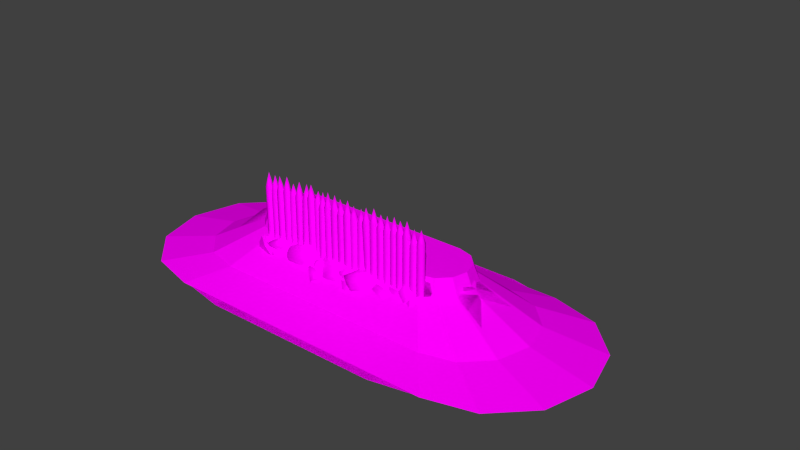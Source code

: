 # Source: germ_wall_2.blend  (saved by Blender 2.72.0; exported with 4.5.12 LTS)
import bpy
from mathutils import Matrix  # noqa: F401  (used for matrix-valued properties, if any)

bpy.ops.wm.read_factory_settings(use_empty=True)
scene = bpy.context.scene
scene.name = 'Scene'

# ---- collections
col_collection_1 = bpy.data.collections.new('Collection 1'); scene.collection.children.link(col_collection_1)

# ---- images (referenced by path relative to the original .blend; pixels are not part of the script)
import os
ASSET_DIR = os.environ.get("B2B_ASSET_DIR", "")  # directory of the original .blend (textures are referenced by path, not embedded)
HERE = os.path.dirname(os.path.abspath(__file__))  # packed textures are extracted next to this script under _unpacked/

def load_image(name, relpath, width, height, colorspace="sRGB"):
    """Load a texture the original file referenced (path relative to the .blend, or extracted next to this script)."""
    p = next((c for c in (os.path.join(HERE, relpath), os.path.join(ASSET_DIR, relpath)) if relpath and os.path.exists(c)), "")
    if p:
        img = bpy.data.images.load(p, check_existing=True)
        img.name = name
    else:  # same state as the original file: an image datablock whose file is absent (Cycles renders it pink)
        img = bpy.data.images.new(name, width, height)
        img.source = "FILE"
        img.filepath = "//" + (relpath or name)
    img.colorspace_settings.name = colorspace
    return img
img_celt_wall_turf_dds_cached_dds = load_image('celt_wall_turf.dds.cached.dds', 'celt_wall_turf.dds.cached.dds', 1024, 1024, 'sRGB')
img_palisade_main_png_cached_dds = load_image('palisade_main.png.cached.dds', 'palisade_main.png.cached.dds', 1024, 1024, 'sRGB')

# ---- materials (node trees are filled in below, after node groups)
mat_14___default = bpy.data.materials.new('_14___Default')
mat_14___default.alpha_threshold = 0.0
mat_14___default.roughness = 0.5
mat_material = bpy.data.materials.new('Material')
mat_material.alpha_threshold = 0.0
mat_material.specular_color = (0.5, 0.5, 0.5)
mat_material.roughness = 0.5

# ---- material node trees
mat_14___default.use_nodes = True; mat_14___default.node_tree.nodes.clear()
_N = mat_14___default.node_tree.nodes; _L = mat_14___default.node_tree.links
n0 = _N.new('ShaderNodeOutputMaterial'); n0.name = 'Material Output'; n0.location = (300, 300)
n1 = _N.new('ShaderNodeBsdfDiffuse'); n1.name = 'Diffuse BSDF'; n1.location = (10, 300)
n2 = _N.new('ShaderNodeTexImage'); n2.name = 'Image Texture'; n2.location = (-180, 300)
n2.width = 140
n2.image = img_celt_wall_turf_dds_cached_dds
_L.new(n1.outputs[0], n0.inputs[0])
_L.new(n2.outputs[0], n1.inputs[0])
n0.is_active_output = True
mat_material.use_nodes = True; mat_material.node_tree.nodes.clear()
_N = mat_material.node_tree.nodes; _L = mat_material.node_tree.links
n0 = _N.new('ShaderNodeOutputMaterial'); n0.name = 'Material Output'; n0.location = (300, 300)
n1 = _N.new('ShaderNodeBsdfDiffuse'); n1.name = 'Diffuse BSDF'; n1.location = (10, 300)
n2 = _N.new('ShaderNodeTexImage'); n2.name = 'Image Texture'; n2.location = (-180, 300)
n2.width = 140
n2.image = img_palisade_main_png_cached_dds
_L.new(n1.outputs[0], n0.inputs[0])
_L.new(n2.outputs[0], n1.inputs[0])
n0.is_active_output = True

# ---- world
world_world = bpy.data.worlds.new('World'); scene.world = world_world
world_world.color = (0.05088, 0.05088, 0.05088)
world_world.use_sun_shadow = False
world_world.sun_shadow_jitter_overblur = 0.0
world_world.cycles.sampling_method = 'MANUAL'
world_world.cycles.sample_map_resolution = 256

# ---- meshes
me_cylinder_002 = bpy.data.meshes.new('Cylinder.002')
me_cylinder_002.from_pydata([(-1.813, 1.277, 0.0), (-1.065, 0.3805, 4.638), (-1.813, -1.277, 0.0), (-1.065, -0.3805, 4.638), (-2.451, -1.106, 0.0), (-1.256, -0.3295, 4.638), (-2.919, -0.6387, 0.0), (-1.395, -0.1902, 4.638), (-3.09, -5.644e-07, 0.0), (-1.446, -2.433e-07, 4.638), (-2.919, 0.6387, 0.0), (-1.395, 0.1902, 4.638), (-2.451, 1.106, 0.0), (-1.256, 0.3295, 4.638), (1.813, 1.277, 0.0), (1.065, 0.3805, 4.638), (2.451, 1.106, 0.0), (1.256, 0.3295, 4.638), (2.919, 0.6387, 0.0), (1.395, 0.1902, 4.638), (3.09, -2.632e-08, 0.0), (1.446, -8.309e-08, 4.638), (2.919, -0.6387, 0.0), (1.395, -0.1902, 4.638), (2.451, -1.106, 0.0), (1.256, -0.3295, 4.638), (1.813, -1.277, 0.0), (1.065, -0.3805, 4.638), (6.535e-08, -0.3805, 4.638), (2.296e-07, -1.277, 0.0), (1.159e-09, 1.277, 0.0), (-2.685e-09, 0.3805, 4.638), (-1.454, 0.8463, 1.018), (-1.454, -0.8463, 1.018), (-1.877, -0.7329, 1.018), (-2.186, -0.4232, 1.018), (-2.3, -4.095e-07, 1.018), (-2.186, 0.4232, 1.018), (-1.877, 0.7329, 1.018), (1.454, 0.8463, 1.018), (1.877, 0.7329, 1.018), (2.186, 0.4232, 1.018), (2.3, -5.302e-08, 1.018), (2.186, -0.4232, 1.018), (1.877, -0.7329, 1.018), (1.454, -0.8463, 1.018), (1.519e-07, -0.8463, 1.018), (5.725e-10, 0.8463, 1.018), (-1.105, 0.428, 3.417), (1.105, 0.428, 3.417), (1.064e-07, -0.428, 3.417), (-1.105, -0.428, 3.417), (-1.319, -0.3707, 3.417), (-1.476, -0.214, 3.417), (-1.533, -2.629e-07, 3.417), (-1.476, 0.214, 3.417), (-1.319, 0.3707, 3.417), (1.319, 0.3707, 3.417), (1.476, 0.214, 3.417), (1.533, -8.263e-08, 3.417), (1.476, -0.214, 3.417), (1.319, -0.3707, 3.417), (1.105, -0.428, 3.417), (2.983e-08, 0.428, 3.417)], [], [(51, 3, 5, 52), (52, 5, 7, 53), (53, 7, 9, 54), (54, 9, 11, 55), (56, 13, 1, 48), (55, 11, 13, 56), (1, 13, 3), (3, 13, 5), (13, 11, 5), (5, 11, 7), (9, 7, 11), (49, 15, 17, 57), (57, 17, 19, 58), (58, 19, 21, 59), (59, 21, 23, 60), (60, 23, 25, 61), (61, 25, 27, 62), (17, 23, 19), (23, 17, 25), (21, 19, 23), (17, 15, 27), (27, 25, 17), (50, 62, 27, 28), (47, 39, 14, 30), (31, 28, 27, 15), (51, 50, 28, 3), (32, 47, 30, 0), (1, 3, 28, 31), (2, 33, 34, 4), (4, 34, 35, 6), (6, 35, 36, 8), (8, 36, 37, 10), (12, 38, 32, 0), (10, 37, 38, 12), (14, 39, 40, 16), (16, 40, 41, 18), (18, 41, 42, 20), (20, 42, 43, 22), (22, 43, 44, 24), (24, 44, 45, 26), (29, 26, 45, 46), (63, 49, 39, 47), (2, 29, 46, 33), (48, 63, 47, 32), (33, 51, 52, 34), (34, 52, 53, 35), (35, 53, 54, 36), (36, 54, 55, 37), (38, 56, 48, 32), (37, 55, 56, 38), (39, 49, 57, 40), (40, 57, 58, 41), (41, 58, 59, 42), (42, 59, 60, 43), (43, 60, 61, 44), (44, 61, 62, 45), (46, 45, 62, 50), (33, 46, 50, 51), (31, 15, 49, 63), (1, 31, 63, 48)])
_uv = me_cylinder_002.uv_layers.new(name='UVMap')
_uv.uv.foreach_set('vector', [0.3133, 0.3482, 0.3143, 0.3629, 0.2834, 0.3798, 0.2785, 0.3672, 0.2785, 0.3672, 0.2834, 0.3798, 0.2607, 0.4257, 0.2531, 0.4189, 0.2531, 0.4189, 0.2607, 0.4257, 0.2524, 0.4884, 0.2437, 0.4894, 0.2437, 0.4894, 0.2524, 0.4884, 0.2607, 0.551, 0.253, 0.5598, 0.2785, 0.6113, 0.2833, 0.5968, 0.3142, 0.6134, 0.3132, 0.63, 0.253, 0.5598, 0.2607, 0.551, 0.2833, 0.5968, 0.2785, 0.6113, 0.3142, 0.6134, 0.2833, 0.5968, 0.3143, 0.3629, 0.3143, 0.3629, 0.2833, 0.5968, 0.2834, 0.3798, 0.2833, 0.5968, 0.2607, 0.551, 0.2834, 0.3798, 0.2834, 0.3798, 0.2607, 0.551, 0.2607, 0.4257, 0.2524, 0.4884, 0.2607, 0.4257, 0.2607, 0.551, 0.6722, 0.6285, 0.6604, 0.6119, 0.6913, 0.595, 0.707, 0.6095, 0.707, 0.6095, 0.6913, 0.595, 0.7139, 0.5491, 0.7324, 0.5578, 0.7324, 0.5578, 0.7139, 0.5491, 0.7222, 0.4864, 0.7418, 0.4873, 0.7418, 0.4873, 0.7222, 0.4864, 0.7139, 0.4238, 0.7325, 0.4169, 0.7325, 0.4169, 0.7139, 0.4238, 0.6913, 0.3781, 0.707, 0.3654, 0.707, 0.3654, 0.6913, 0.3781, 0.6604, 0.3614, 0.6723, 0.3467, 0.6913, 0.595, 0.7139, 0.4238, 0.7139, 0.5491, 0.7139, 0.4238, 0.6913, 0.595, 0.6913, 0.3781, 0.7222, 0.4864, 0.7139, 0.5491, 0.7139, 0.4238, 0.6913, 0.595, 0.6604, 0.6119, 0.6604, 0.3614, 0.6604, 0.3614, 0.6913, 0.3781, 0.6913, 0.595, 0.4928, 0.3474, 0.6723, 0.3467, 0.6604, 0.3614, 0.4873, 0.3621, 0.5034, 0.7688, 0.7395, 0.7678, 0.8024, 0.9103, 0.5079, 0.9115, 0.4873, 0.6127, 0.4873, 0.3621, 0.6604, 0.3614, 0.6604, 0.6119, 0.3133, 0.3482, 0.4928, 0.3474, 0.4873, 0.3621, 0.3143, 0.3629, 0.2673, 0.7698, 0.5034, 0.7688, 0.5079, 0.9115, 0.2135, 0.9128, 0.3142, 0.6134, 0.3143, 0.3629, 0.4873, 0.3621, 0.4873, 0.6127, 0.2135, 0.07167, 0.2674, 0.2126, 0.1986, 0.2502, 0.1098, 0.1285, 0.1098, 0.1285, 0.1986, 0.2502, 0.1483, 0.3524, 0.03383, 0.2827, 0.03383, 0.2827, 0.1483, 0.3524, 0.1299, 0.4918, 0.006008, 0.4931, 0.006008, 0.4931, 0.1299, 0.4918, 0.1483, 0.631, 0.03379, 0.7033, 0.1097, 0.8569, 0.1986, 0.7328, 0.2673, 0.7698, 0.2135, 0.9128, 0.03379, 0.7033, 0.1483, 0.631, 0.1986, 0.7328, 0.1097, 0.8569, 0.8024, 0.9103, 0.7395, 0.7678, 0.8083, 0.7302, 0.9062, 0.8535, 0.9062, 0.8535, 0.8083, 0.7302, 0.8586, 0.628, 0.9821, 0.6992, 0.9821, 0.6992, 0.8586, 0.628, 0.877, 0.4886, 1.01, 0.4888, 1.01, 0.4888, 0.877, 0.4886, 0.8586, 0.3494, 0.9822, 0.2787, 0.9822, 0.2787, 0.8586, 0.3494, 0.8083, 0.2476, 0.9062, 0.1251, 0.9062, 0.1251, 0.8083, 0.2476, 0.7396, 0.2105, 0.8025, 0.06916, 0.508, 0.07041, 0.8025, 0.06916, 0.7396, 0.2105, 0.5035, 0.2116, 0.4927, 0.6293, 0.6722, 0.6285, 0.7395, 0.7678, 0.5034, 0.7688, 0.2135, 0.07167, 0.508, 0.07041, 0.5035, 0.2116, 0.2674, 0.2126, 0.3132, 0.63, 0.4927, 0.6293, 0.5034, 0.7688, 0.2673, 0.7698, 0.2674, 0.2126, 0.3133, 0.3482, 0.2785, 0.3672, 0.1986, 0.2502, 0.1986, 0.2502, 0.2785, 0.3672, 0.2531, 0.4189, 0.1483, 0.3524, 0.1483, 0.3524, 0.2531, 0.4189, 0.2437, 0.4894, 0.1299, 0.4918, 0.1299, 0.4918, 0.2437, 0.4894, 0.253, 0.5598, 0.1483, 0.631, 0.1986, 0.7328, 0.2785, 0.6113, 0.3132, 0.63, 0.2673, 0.7698, 0.1483, 0.631, 0.253, 0.5598, 0.2785, 0.6113, 0.1986, 0.7328, 0.7395, 0.7678, 0.6722, 0.6285, 0.707, 0.6095, 0.8083, 0.7302, 0.8083, 0.7302, 0.707, 0.6095, 0.7324, 0.5578, 0.8586, 0.628, 0.8586, 0.628, 0.7324, 0.5578, 0.7418, 0.4873, 0.877, 0.4886, 0.877, 0.4886, 0.7418, 0.4873, 0.7325, 0.4169, 0.8586, 0.3494, 0.8586, 0.3494, 0.7325, 0.4169, 0.707, 0.3654, 0.8083, 0.2476, 0.8083, 0.2476, 0.707, 0.3654, 0.6723, 0.3467, 0.7396, 0.2105, 0.5035, 0.2116, 0.7396, 0.2105, 0.6723, 0.3467, 0.4928, 0.3474, 0.2674, 0.2126, 0.5035, 0.2116, 0.4928, 0.3474, 0.3133, 0.3482, 0.4873, 0.6127, 0.6604, 0.6119, 0.6722, 0.6285, 0.4927, 0.6293, 0.3142, 0.6134, 0.4873, 0.6127, 0.4927, 0.6293, 0.3132, 0.63])
me_cylinder_002.materials.append(mat_14___default)
me_cylinder_002.use_remesh_preserve_volume = False
me_cylinder_002.use_remesh_preserve_attributes = False
me_cylinder_002.use_mirror_vertex_groups = False
me_cylinder_002.update()
me_wall_turf04mesh_003 = bpy.data.meshes.new('wall_turf04Mesh.003')
me_wall_turf04mesh_003.from_pydata([(-10.0, 6.402, 5.757), (-12.23, 5.959, 5.757), (-14.12, 4.698, 5.757), (-15.31, 2.679, 0.496), (-10.0, 11.33, 2.006), (-14.12, 10.52, 2.006), (-17.6, 8.186, 2.006), (-18.89, 6.286, 0.496), (-10.0, 14.63, 0.596), (-15.38, 13.56, 0.596), (-19.93, 10.52, 0.596), (-21.27, 8.636, 0.496), (-10.0, 15.79, 0.496), (-15.82, 14.63, 0.496), (-20.75, 11.33, 0.496), (15.12, 2.377, 0.496), (14.12, 4.698, 5.757), (12.24, 5.959, 5.757), (10.01, 6.402, 5.757), (18.6, 5.764, 0.496), (17.61, 8.186, 2.006), (14.12, 10.52, 2.006), (10.01, 11.33, 2.006), (20.93, 8.18, 0.496), (19.94, 10.52, 0.596), (15.38, 13.56, 0.596), (10.01, 14.63, 0.596), (20.76, 11.33, 0.496), (15.83, 14.63, 0.496), (10.01, 15.79, 0.496), (-10.0, -0.3104, 0.0), (10.0, -0.4157, 0.0), (-10.0, 0.6291, 6.93), (10.0, 0.6291, 6.93), (-10.0, 1.874, 5.757), (-12.23, 2.317, 5.757), (-14.12, 3.578, 5.757), (-15.31, 5.597, 0.496), (-10.0, -3.058, 2.006), (-14.12, -2.239, 2.006), (-17.6, 0.09075, 2.006), (-18.89, 1.991, 0.496), (-10.0, -6.353, 0.596), (-15.38, -5.284, 0.596), (-19.93, -2.239, 0.596), (-21.27, -0.3595, 0.496), (-10.0, -7.51, 0.496), (-15.82, -6.353, 0.496), (-20.75, -3.058, 0.496), (15.12, 5.899, 0.496), (14.12, 3.578, 5.757), (12.24, 2.317, 5.757), (10.01, 1.874, 5.757), (18.6, 2.512, 0.496), (17.61, 0.09075, 2.006), (14.12, -2.239, 2.006), (10.01, -3.058, 2.006), (20.93, 0.09619, 0.496), (19.94, -2.239, 0.596), (15.38, -5.284, 0.596), (10.01, -6.353, 0.596), (20.76, -3.058, 0.496), (15.83, -6.353, 0.496), (10.01, -7.51, 0.496), (-10.0, 8.587, -1.224e-07), (10.0, 8.692, -1.235e-07), (-10.0, 6.489, 5.597), (10.0, 6.489, 5.597), (-19.67, 4.138, 0.496), (-22.05, 4.138, 0.496), (-14.12, 4.138, 5.757), (-12.23, 4.138, 5.757)], [], [(32, 0, 1), (32, 1, 2), (32, 2, 3), (5, 1, 0), (0, 4, 5), (6, 2, 1), (1, 5, 6), (7, 3, 2), (2, 6, 7), (9, 5, 4), (4, 8, 9), (10, 6, 5), (5, 9, 10), (7, 6, 10), (10, 11, 7), (13, 9, 8), (8, 12, 13), (14, 10, 9), (9, 13, 14), (10, 14, 11), (33, 15, 16), (33, 16, 17), (33, 17, 18), (20, 16, 15), (15, 19, 20), (21, 17, 16), (16, 20, 21), (22, 18, 17), (17, 21, 22), (24, 20, 19), (19, 23, 24), (25, 21, 20), (20, 24, 25), (26, 22, 21), (21, 25, 26), (23, 27, 24), (28, 25, 24), (24, 27, 28), (29, 26, 25), (25, 28, 29), (33, 18, 0), (0, 32, 33), (18, 22, 4), (4, 0, 18), (22, 26, 8), (8, 4, 22), (26, 29, 12), (12, 8, 26), (30, 32, 3), (15, 33, 31), (66, 35, 34), (66, 36, 35), (66, 37, 36), (39, 34, 35), (34, 39, 38), (40, 35, 36), (35, 40, 39), (41, 36, 37), (36, 41, 40), (43, 38, 39), (38, 43, 42), (44, 39, 40), (39, 44, 43), (41, 44, 40), (44, 41, 45), (47, 42, 43), (42, 47, 46), (48, 43, 44), (43, 48, 47), (44, 45, 48), (67, 50, 49), (67, 51, 50), (67, 52, 51), (54, 49, 50), (49, 54, 53), (55, 50, 51), (50, 55, 54), (56, 51, 52), (51, 56, 55), (58, 53, 54), (53, 58, 57), (59, 54, 55), (54, 59, 58), (60, 55, 56), (55, 60, 59), (57, 58, 61), (62, 58, 59), (58, 62, 61), (63, 59, 60), (59, 63, 62), (67, 34, 52), (34, 67, 66), (52, 38, 56), (38, 52, 34), (56, 42, 60), (42, 56, 38), (60, 46, 63), (46, 60, 42), (64, 37, 66), (49, 65, 67), (69, 45, 41, 68), (11, 69, 68, 7), (70, 68, 41, 36), (68, 70, 2, 7), (70, 71, 1, 2), (71, 70, 36, 35)])
me_wall_turf04mesh_003.polygons.foreach_set('use_smooth', [True] * 106)
_uv = me_wall_turf04mesh_003.uv_layers.new(name='wall_turf04-lib-UV0')
_uv.uv.foreach_set('vector', [0.2644, 0.1893, 0.2723, 0.4632, 0.2273, 0.4536, 0.2644, 0.1893, 0.2273, 0.4536, 0.1903, 0.412, 0.2644, 0.1893, 0.1903, 0.412, 0.07665, 0.3006, 0.1753, 0.729, 0.2273, 0.4536, 0.2723, 0.4632, 0.2723, 0.4632, 0.269, 0.7657, 0.1753, 0.729, 0.09255, 0.6224, 0.1903, 0.412, 0.2273, 0.4536, 0.2273, 0.4536, 0.1753, 0.729, 0.09255, 0.6224, 0.04076, 0.5373, 0.07665, 0.3006, 0.1903, 0.412, 0.1903, 0.412, 0.09255, 0.6224, 0.04076, 0.5373, 0.1457, 0.8914, 0.1753, 0.729, 0.269, 0.7657, 0.269, 0.7657, 0.2699, 0.9411, 0.1457, 0.8914, 0.03764, 0.7509, 0.09255, 0.6224, 0.1753, 0.729, 0.1753, 0.729, 0.1457, 0.8914, 0.03764, 0.7509, 0.04076, 0.5373, 0.09255, 0.6224, 0.03764, 0.7509, 0.03764, 0.7509, 0.000241, 0.6672, 0.04076, 0.5373, 0.1327, 0.96, 0.1457, 0.8914, 0.2699, 0.9411, 0.2699, 0.9411, 0.2707, 0.9984, 0.1327, 0.96, 0.01403, 0.7984, 0.03764, 0.7509, 0.1457, 0.8914, 0.1457, 0.8914, 0.1327, 0.96, 0.01403, 0.7984, 0.03764, 0.7509, 0.01403, 0.7984, 0.000241, 0.6672, 0.7246, 0.185, 0.9129, 0.2736, 0.8054, 0.4055, 0.7246, 0.185, 0.8054, 0.4055, 0.7683, 0.4522, 0.7246, 0.185, 0.7683, 0.4522, 0.7216, 0.4677, 0.9074, 0.6099, 0.8054, 0.4055, 0.9129, 0.2736, 0.9129, 0.2736, 0.9611, 0.5065, 0.9074, 0.6099, 0.821, 0.7276, 0.7683, 0.4522, 0.8054, 0.4055, 0.8054, 0.4055, 0.9074, 0.6099, 0.821, 0.7276, 0.7241, 0.7653, 0.7216, 0.4677, 0.7683, 0.4522, 0.7683, 0.4522, 0.821, 0.7276, 0.7241, 0.7653, 0.9615, 0.7566, 0.9074, 0.6099, 0.9611, 0.5065, 0.9611, 0.5065, 0.9976, 0.6582, 0.9615, 0.7566, 0.8507, 0.8857, 0.821, 0.7276, 0.9074, 0.6099, 0.9074, 0.6099, 0.9615, 0.7566, 0.8507, 0.8857, 0.7262, 0.9364, 0.7241, 0.7653, 0.821, 0.7276, 0.821, 0.7276, 0.8507, 0.8857, 0.7262, 0.9364, 0.9976, 0.6582, 0.9845, 0.8161, 0.9615, 0.7566, 0.8604, 0.9464, 0.8507, 0.8857, 0.9615, 0.7566, 0.9615, 0.7566, 0.9845, 0.8161, 0.8604, 0.9464, 0.7295, 0.9984, 0.7262, 0.9364, 0.8507, 0.8857, 0.8507, 0.8857, 0.8604, 0.9464, 0.7295, 0.9984, 0.7246, 0.185, 0.7216, 0.4677, 0.2723, 0.4632, 0.2723, 0.4632, 0.2644, 0.1893, 0.7246, 0.185, 0.7216, 0.4677, 0.7241, 0.7653, 0.269, 0.7657, 0.269, 0.7657, 0.2723, 0.4632, 0.7216, 0.4677, 0.7241, 0.7653, 0.7262, 0.9364, 0.2699, 0.9411, 0.2699, 0.9411, 0.269, 0.7657, 0.7241, 0.7653, 0.7262, 0.9364, 0.7295, 0.9984, 0.2707, 0.9984, 0.2707, 0.9984, 0.2699, 0.9411, 0.7262, 0.9364, 0.1247, 0.02125, 0.2644, 0.1893, 0.07665, 0.3006, 0.9129, 0.2736, 0.7246, 0.185, 0.858, 0.002191, 0.2644, 0.1893, 0.2273, 0.4536, 0.2723, 0.4632, 0.2644, 0.1893, 0.1903, 0.412, 0.2273, 0.4536, 0.2644, 0.1893, 0.07665, 0.3006, 0.1903, 0.412, 0.1753, 0.729, 0.2723, 0.4632, 0.2273, 0.4536, 0.2723, 0.4632, 0.1753, 0.729, 0.269, 0.7657, 0.09255, 0.6224, 0.2273, 0.4536, 0.1903, 0.412, 0.2273, 0.4536, 0.09255, 0.6224, 0.1753, 0.729, 0.04076, 0.5373, 0.1903, 0.412, 0.07665, 0.3006, 0.1903, 0.412, 0.04076, 0.5373, 0.09255, 0.6224, 0.1457, 0.8914, 0.269, 0.7657, 0.1753, 0.729, 0.269, 0.7657, 0.1457, 0.8914, 0.2699, 0.9411, 0.03764, 0.7509, 0.1753, 0.729, 0.09255, 0.6224, 0.1753, 0.729, 0.03764, 0.7509, 0.1457, 0.8914, 0.04076, 0.5373, 0.03764, 0.7509, 0.09255, 0.6224, 0.03764, 0.7509, 0.04076, 0.5373, 0.000241, 0.6672, 0.1327, 0.96, 0.2699, 0.9411, 0.1457, 0.8914, 0.2699, 0.9411, 0.1327, 0.96, 0.2707, 0.9984, 0.01403, 0.7984, 0.1457, 0.8914, 0.03764, 0.7509, 0.1457, 0.8914, 0.01403, 0.7984, 0.1327, 0.96, 0.03764, 0.7509, 0.000241, 0.6672, 0.01403, 0.7984, 0.7246, 0.185, 0.8054, 0.4055, 0.9129, 0.2736, 0.7246, 0.185, 0.7683, 0.4522, 0.8054, 0.4055, 0.7246, 0.185, 0.7216, 0.4677, 0.7683, 0.4522, 0.9074, 0.6099, 0.9129, 0.2736, 0.8054, 0.4055, 0.9129, 0.2736, 0.9074, 0.6099, 0.9611, 0.5065, 0.821, 0.7276, 0.8054, 0.4055, 0.7683, 0.4522, 0.8054, 0.4055, 0.821, 0.7276, 0.9074, 0.6099, 0.7241, 0.7653, 0.7683, 0.4522, 0.7216, 0.4677, 0.7683, 0.4522, 0.7241, 0.7653, 0.821, 0.7276, 0.9615, 0.7566, 0.9611, 0.5065, 0.9074, 0.6099, 0.9611, 0.5065, 0.9615, 0.7566, 0.9976, 0.6582, 0.8507, 0.8857, 0.9074, 0.6099, 0.821, 0.7276, 0.9074, 0.6099, 0.8507, 0.8857, 0.9615, 0.7566, 0.7262, 0.9364, 0.821, 0.7276, 0.7241, 0.7653, 0.821, 0.7276, 0.7262, 0.9364, 0.8507, 0.8857, 0.9976, 0.6582, 0.9615, 0.7566, 0.9845, 0.8161, 0.8604, 0.9464, 0.9615, 0.7566, 0.8507, 0.8857, 0.9615, 0.7566, 0.8604, 0.9464, 0.9845, 0.8161, 0.7295, 0.9984, 0.8507, 0.8857, 0.7262, 0.9364, 0.8507, 0.8857, 0.7295, 0.9984, 0.8604, 0.9464, 0.7246, 0.185, 0.2723, 0.4632, 0.7216, 0.4677, 0.2723, 0.4632, 0.7246, 0.185, 0.2644, 0.1893, 0.7216, 0.4677, 0.269, 0.7657, 0.7241, 0.7653, 0.269, 0.7657, 0.7216, 0.4677, 0.2723, 0.4632, 0.7241, 0.7653, 0.2699, 0.9411, 0.7262, 0.9364, 0.2699, 0.9411, 0.7241, 0.7653, 0.269, 0.7657, 0.7262, 0.9364, 0.2707, 0.9984, 0.7295, 0.9984, 0.2707, 0.9984, 0.7262, 0.9364, 0.2699, 0.9411, 0.1247, 0.02125, 0.07665, 0.3006, 0.2644, 0.1893, 0.9129, 0.2736, 0.858, 0.002191, 0.7246, 0.185, 0.02038, 0.2686, 0.04076, 0.5373, 0.0002227, 0.6672, 0.0001205, 0.3336, 0.04086, 0.5372, 0.02038, 0.2686, 0.0001205, 0.3336, 0.000241, 0.6672, 0.0, 0.0, 0.0, 0.0, 0.1903, 0.412, 0.0, 0.0, 0.01943, 0.2699, 0.1238, 0.2755, 0.1904, 0.4122, 0.04079, 0.5374, 0.0, 0.0, 0.0, 0.0, 0.1903, 0.412, 0.0, 0.0, 0.0, 0.0, 0.0, 0.0, 0.2273, 0.4536, 0.0, 0.0])
me_wall_turf04mesh_003.materials.append(mat_14___default)
me_wall_turf04mesh_003.use_remesh_preserve_volume = False
me_wall_turf04mesh_003.use_remesh_preserve_attributes = False
me_wall_turf04mesh_003.use_mirror_vertex_groups = False
me_wall_turf04mesh_003.update()
me_wall_turf04mesh_002 = bpy.data.meshes.new('wall_turf04Mesh.002')
me_wall_turf04mesh_002.from_pydata([(-10.0, 6.402, 5.757), (-12.23, 5.959, 5.757), (-14.12, 4.698, 5.757), (-15.31, 2.679, 0.496), (-10.0, 11.33, 2.006), (-14.12, 10.52, 2.006), (-17.6, 8.186, 2.006), (-18.89, 6.286, 0.496), (-10.0, 14.63, 0.596), (-15.38, 13.56, 0.596), (-19.93, 10.52, 0.596), (-21.27, 8.636, 0.496), (-10.0, 15.79, 0.496), (-15.82, 14.63, 0.496), (-20.75, 11.33, 0.496), (15.12, 2.377, 0.496), (14.12, 4.698, 5.757), (12.24, 5.959, 5.757), (10.01, 6.402, 5.757), (18.6, 5.764, 0.496), (17.61, 8.186, 2.006), (14.12, 10.52, 2.006), (10.01, 11.33, 2.006), (20.93, 8.18, 0.496), (19.94, 10.52, 0.596), (15.38, 13.56, 0.596), (10.01, 14.63, 0.596), (20.76, 11.33, 0.496), (15.83, 14.63, 0.496), (10.01, 15.79, 0.496), (-10.0, -0.3104, 0.0), (10.0, -0.4157, 0.0), (-10.0, 0.6291, 6.93), (10.0, 0.6291, 6.93), (-10.0, 1.874, 5.757), (-12.23, 2.317, 5.757), (-14.12, 3.578, 5.757), (-15.31, 5.597, 0.496), (-10.0, -3.058, 2.006), (-14.12, -2.239, 2.006), (-17.6, 0.09075, 2.006), (-18.89, 1.991, 0.496), (-10.0, -6.353, 0.596), (-15.38, -5.284, 0.596), (-19.93, -2.239, 0.596), (-21.27, -0.3595, 0.496), (-10.0, -7.51, 0.496), (-15.82, -6.353, 0.496), (-20.75, -3.058, 0.496), (15.12, 5.899, 0.496), (14.12, 3.578, 5.757), (12.24, 2.317, 5.757), (10.01, 1.874, 5.757), (18.6, 2.512, 0.496), (17.61, 0.09075, 2.006), (14.12, -2.239, 2.006), (10.01, -3.058, 2.006), (20.93, 0.09619, 0.496), (19.94, -2.239, 0.596), (15.38, -5.284, 0.596), (10.01, -6.353, 0.596), (20.76, -3.058, 0.496), (15.83, -6.353, 0.496), (10.01, -7.51, 0.496), (-10.0, 8.587, -1.224e-07), (10.0, 8.692, -1.235e-07), (-10.0, 7.647, 6.93), (10.0, 7.647, 6.93)], [], [(32, 0, 1), (32, 1, 2), (32, 2, 3), (5, 1, 0), (0, 4, 5), (6, 2, 1), (1, 5, 6), (7, 3, 2), (2, 6, 7), (9, 5, 4), (4, 8, 9), (10, 6, 5), (5, 9, 10), (7, 6, 10), (10, 11, 7), (13, 9, 8), (8, 12, 13), (14, 10, 9), (9, 13, 14), (10, 14, 11), (33, 15, 16), (33, 16, 17), (33, 17, 18), (20, 16, 15), (15, 19, 20), (21, 17, 16), (16, 20, 21), (22, 18, 17), (17, 21, 22), (24, 20, 19), (19, 23, 24), (25, 21, 20), (20, 24, 25), (26, 22, 21), (21, 25, 26), (23, 27, 24), (28, 25, 24), (24, 27, 28), (29, 26, 25), (25, 28, 29), (33, 18, 0), (0, 32, 33), (18, 22, 4), (4, 0, 18), (22, 26, 8), (8, 4, 22), (26, 29, 12), (12, 8, 26), (30, 32, 3), (15, 33, 31), (66, 35, 34), (66, 36, 35), (66, 37, 36), (39, 34, 35), (34, 39, 38), (40, 35, 36), (35, 40, 39), (41, 36, 37), (36, 41, 40), (43, 38, 39), (38, 43, 42), (44, 39, 40), (39, 44, 43), (41, 44, 40), (44, 41, 45), (47, 42, 43), (42, 47, 46), (48, 43, 44), (43, 48, 47), (44, 45, 48), (67, 50, 49), (67, 51, 50), (67, 52, 51), (54, 49, 50), (49, 54, 53), (55, 50, 51), (50, 55, 54), (56, 51, 52), (51, 56, 55), (58, 53, 54), (53, 58, 57), (59, 54, 55), (54, 59, 58), (60, 55, 56), (55, 60, 59), (57, 58, 61), (62, 58, 59), (58, 62, 61), (63, 59, 60), (59, 63, 62), (67, 34, 52), (34, 67, 66), (52, 38, 56), (38, 52, 34), (56, 42, 60), (42, 56, 38), (60, 46, 63), (46, 60, 42), (64, 37, 66), (49, 65, 67)])
me_wall_turf04mesh_002.polygons.foreach_set('use_smooth', [True] * 100)
_uv = me_wall_turf04mesh_002.uv_layers.new(name='wall_turf04-lib-UV0')
_uv.uv.foreach_set('vector', [0.2644, 0.1893, 0.2723, 0.4632, 0.2273, 0.4536, 0.2644, 0.1893, 0.2273, 0.4536, 0.1903, 0.412, 0.2644, 0.1893, 0.1903, 0.412, 0.07665, 0.3006, 0.1753, 0.729, 0.2273, 0.4536, 0.2723, 0.4632, 0.2723, 0.4632, 0.269, 0.7657, 0.1753, 0.729, 0.09255, 0.6224, 0.1903, 0.412, 0.2273, 0.4536, 0.2273, 0.4536, 0.1753, 0.729, 0.09255, 0.6224, 0.04076, 0.5373, 0.07665, 0.3006, 0.1903, 0.412, 0.1903, 0.412, 0.09255, 0.6224, 0.04076, 0.5373, 0.1457, 0.8914, 0.1753, 0.729, 0.269, 0.7657, 0.269, 0.7657, 0.2699, 0.9411, 0.1457, 0.8914, 0.03764, 0.7509, 0.09255, 0.6224, 0.1753, 0.729, 0.1753, 0.729, 0.1457, 0.8914, 0.03764, 0.7509, 0.04076, 0.5373, 0.09255, 0.6224, 0.03764, 0.7509, 0.03764, 0.7509, 0.000241, 0.6672, 0.04076, 0.5373, 0.1327, 0.96, 0.1457, 0.8914, 0.2699, 0.9411, 0.2699, 0.9411, 0.2707, 0.9984, 0.1327, 0.96, 0.01403, 0.7984, 0.03764, 0.7509, 0.1457, 0.8914, 0.1457, 0.8914, 0.1327, 0.96, 0.01403, 0.7984, 0.03764, 0.7509, 0.01403, 0.7984, 0.000241, 0.6672, 0.7246, 0.185, 0.9129, 0.2736, 0.8054, 0.4055, 0.7246, 0.185, 0.8054, 0.4055, 0.7683, 0.4522, 0.7246, 0.185, 0.7683, 0.4522, 0.7216, 0.4677, 0.9074, 0.6099, 0.8054, 0.4055, 0.9129, 0.2736, 0.9129, 0.2736, 0.9611, 0.5065, 0.9074, 0.6099, 0.821, 0.7276, 0.7683, 0.4522, 0.8054, 0.4055, 0.8054, 0.4055, 0.9074, 0.6099, 0.821, 0.7276, 0.7241, 0.7653, 0.7216, 0.4677, 0.7683, 0.4522, 0.7683, 0.4522, 0.821, 0.7276, 0.7241, 0.7653, 0.9615, 0.7566, 0.9074, 0.6099, 0.9611, 0.5065, 0.9611, 0.5065, 0.9976, 0.6582, 0.9615, 0.7566, 0.8507, 0.8857, 0.821, 0.7276, 0.9074, 0.6099, 0.9074, 0.6099, 0.9615, 0.7566, 0.8507, 0.8857, 0.7262, 0.9364, 0.7241, 0.7653, 0.821, 0.7276, 0.821, 0.7276, 0.8507, 0.8857, 0.7262, 0.9364, 0.9976, 0.6582, 0.9845, 0.8161, 0.9615, 0.7566, 0.8604, 0.9464, 0.8507, 0.8857, 0.9615, 0.7566, 0.9615, 0.7566, 0.9845, 0.8161, 0.8604, 0.9464, 0.7295, 0.9984, 0.7262, 0.9364, 0.8507, 0.8857, 0.8507, 0.8857, 0.8604, 0.9464, 0.7295, 0.9984, 0.7246, 0.185, 0.7216, 0.4677, 0.2723, 0.4632, 0.2723, 0.4632, 0.2644, 0.1893, 0.7246, 0.185, 0.7216, 0.4677, 0.7241, 0.7653, 0.269, 0.7657, 0.269, 0.7657, 0.2723, 0.4632, 0.7216, 0.4677, 0.7241, 0.7653, 0.7262, 0.9364, 0.2699, 0.9411, 0.2699, 0.9411, 0.269, 0.7657, 0.7241, 0.7653, 0.7262, 0.9364, 0.7295, 0.9984, 0.2707, 0.9984, 0.2707, 0.9984, 0.2699, 0.9411, 0.7262, 0.9364, 0.1247, 0.02125, 0.2644, 0.1893, 0.07665, 0.3006, 0.9129, 0.2736, 0.7246, 0.185, 0.858, 0.002191, 0.2644, 0.1893, 0.2273, 0.4536, 0.2723, 0.4632, 0.2644, 0.1893, 0.1903, 0.412, 0.2273, 0.4536, 0.2644, 0.1893, 0.07665, 0.3006, 0.1903, 0.412, 0.1753, 0.729, 0.2723, 0.4632, 0.2273, 0.4536, 0.2723, 0.4632, 0.1753, 0.729, 0.269, 0.7657, 0.09255, 0.6224, 0.2273, 0.4536, 0.1903, 0.412, 0.2273, 0.4536, 0.09255, 0.6224, 0.1753, 0.729, 0.04076, 0.5373, 0.1903, 0.412, 0.07665, 0.3006, 0.1903, 0.412, 0.04076, 0.5373, 0.09255, 0.6224, 0.1457, 0.8914, 0.269, 0.7657, 0.1753, 0.729, 0.269, 0.7657, 0.1457, 0.8914, 0.2699, 0.9411, 0.03764, 0.7509, 0.1753, 0.729, 0.09255, 0.6224, 0.1753, 0.729, 0.03764, 0.7509, 0.1457, 0.8914, 0.04076, 0.5373, 0.03764, 0.7509, 0.09255, 0.6224, 0.03764, 0.7509, 0.04076, 0.5373, 0.000241, 0.6672, 0.1327, 0.96, 0.2699, 0.9411, 0.1457, 0.8914, 0.2699, 0.9411, 0.1327, 0.96, 0.2707, 0.9984, 0.01403, 0.7984, 0.1457, 0.8914, 0.03764, 0.7509, 0.1457, 0.8914, 0.01403, 0.7984, 0.1327, 0.96, 0.03764, 0.7509, 0.000241, 0.6672, 0.01403, 0.7984, 0.7246, 0.185, 0.8054, 0.4055, 0.9129, 0.2736, 0.7246, 0.185, 0.7683, 0.4522, 0.8054, 0.4055, 0.7246, 0.185, 0.7216, 0.4677, 0.7683, 0.4522, 0.9074, 0.6099, 0.9129, 0.2736, 0.8054, 0.4055, 0.9129, 0.2736, 0.9074, 0.6099, 0.9611, 0.5065, 0.821, 0.7276, 0.8054, 0.4055, 0.7683, 0.4522, 0.8054, 0.4055, 0.821, 0.7276, 0.9074, 0.6099, 0.7241, 0.7653, 0.7683, 0.4522, 0.7216, 0.4677, 0.7683, 0.4522, 0.7241, 0.7653, 0.821, 0.7276, 0.9615, 0.7566, 0.9611, 0.5065, 0.9074, 0.6099, 0.9611, 0.5065, 0.9615, 0.7566, 0.9976, 0.6582, 0.8507, 0.8857, 0.9074, 0.6099, 0.821, 0.7276, 0.9074, 0.6099, 0.8507, 0.8857, 0.9615, 0.7566, 0.7262, 0.9364, 0.821, 0.7276, 0.7241, 0.7653, 0.821, 0.7276, 0.7262, 0.9364, 0.8507, 0.8857, 0.9976, 0.6582, 0.9615, 0.7566, 0.9845, 0.8161, 0.8604, 0.9464, 0.9615, 0.7566, 0.8507, 0.8857, 0.9615, 0.7566, 0.8604, 0.9464, 0.9845, 0.8161, 0.7295, 0.9984, 0.8507, 0.8857, 0.7262, 0.9364, 0.8507, 0.8857, 0.7295, 0.9984, 0.8604, 0.9464, 0.7246, 0.185, 0.2723, 0.4632, 0.7216, 0.4677, 0.2723, 0.4632, 0.7246, 0.185, 0.2644, 0.1893, 0.7216, 0.4677, 0.269, 0.7657, 0.7241, 0.7653, 0.269, 0.7657, 0.7216, 0.4677, 0.2723, 0.4632, 0.7241, 0.7653, 0.2699, 0.9411, 0.7262, 0.9364, 0.2699, 0.9411, 0.7241, 0.7653, 0.269, 0.7657, 0.7262, 0.9364, 0.2707, 0.9984, 0.7295, 0.9984, 0.2707, 0.9984, 0.7262, 0.9364, 0.2699, 0.9411, 0.1247, 0.02125, 0.07665, 0.3006, 0.2644, 0.1893, 0.9129, 0.2736, 0.858, 0.002191, 0.7246, 0.185])
me_wall_turf04mesh_002.materials.append(mat_14___default)
me_wall_turf04mesh_002.use_remesh_preserve_volume = False
me_wall_turf04mesh_002.use_remesh_preserve_attributes = False
me_wall_turf04mesh_002.use_mirror_vertex_groups = False
me_wall_turf04mesh_002.update()
me_straight = bpy.data.meshes.new('Straight')
me_straight.from_pydata([(4.567, -0.9629, 0.1719), (6.046, -0.9069, 0.1252), (6.816, -0.0106, 0.1076), (6.058, -0.4168, 1.358), (4.54, -0.4168, 1.358), (4.02, 0.1374, 1.014), (6.117, 0.6924, 0.9026), (5.779, 0.5703, -0.3888), (4.533, 0.8488, -0.6896), (3.781, -0.0106, 0.1076), (4.916, -0.3896, -0.6308), (6.072, -0.3394, -0.4483), (6.521, -0.4478, 0.782), (6.361, -0.3795, 1.539), (5.645, -0.03815, 2.03), (5.678, -0.8871, 1.668), (5.978, -0.7685, 0.8599), (5.507, -0.2196, 0.3437), (5.284, 0.3203, 1.66), (5.547, 0.6637, 1.315), (5.879, 0.4829, 0.3829), (6.311, -0.3999, 0.1649), (6.584, 0.07999, 0.7206), (6.271, 0.3031, 1.624), (2.011, -1.041, 1.593), (2.993, -0.4767, 1.491), (3.479, 0.4578, 0.621), (2.469, 0.7343, 1.389), (1.771, -0.1443, 1.64), (1.071, -0.18, 0.5433), (2.955, 0.4824, -0.1367), (2.724, -0.2321, -0.4408), (1.536, -1.036, -0.0977), (1.104, -1.149, 1.307), (2.147, -1.47, 0.9505), (3.318, -0.7313, 0.5626), (1.96, -0.8298, 0.2068), (2.223, 0.2631, 0.09565), (1.518, 1.423, 0.1253), (1.969, 0.7715, 1.211), (1.679, -0.4423, 0.9967), (0.4298, -0.7016, 0.7846), (0.6248, 1.246, 0.03391), (0.4209, 0.6975, -0.5187), (0.3144, -0.7554, -0.3668), (1.305, -1.483, 0.4292), (1.586, -0.849, -0.4763), (1.662, 0.5617, -0.6886), (-3.1, 1.034, 0.3341), (-2.796, 1.062, -0.457), (-0.9229, -0.5604, -0.4031), (-2.002, -0.6624, 0.06769), (-2.162, -0.2729, 0.8982), (-0.05308, -0.928, 1.341), (-0.2903, -1.422, 0.6952), (0.8132, -0.8067, 0.2922), (1.22, 0.2221, 1.543), (-2.045, 0.1226, 1.732), (-2.053, 0.9796, 0.4486), (-1.156, 0.6906, -0.6495), (2.958, 0.2694, 0.4934), (2.869, 1.045, 0.1984), (2.279, 1.193, -0.3322), (1.117, 0.2752, 0.6541), (1.673, -0.3575, 0.4863), (1.892, -0.1702, -0.1934), (1.584, 0.162, -0.06161), (2.622, 0.8051, -0.3452), (2.858, 0.3495, -0.2713), (2.635, -0.04428, 0.2065), (3.543, 0.893, 0.09783), (3.307, 1.349, 0.02395), (-2.602, -1.23, 0.9051), (-4.2, -1.216, 0.8978), (-5.06, -0.2737, 0.9021), (-4.18, -0.6644, -0.4233), (-2.543, -0.6172, -0.3629), (-2.014, -0.009722, 0.03887), (-4.297, 0.5216, 0.08521), (-3.98, 0.3757, 1.489), (-2.656, 0.7092, 1.868), (-1.787, -0.1793, 1.023), (-3.028, -0.6375, 1.767), (-4.268, -0.6158, 1.525), (-5.302, -0.03163, 0.709), (-5.194, 0.2995, -0.2087), (-4.838, 0.9297, -0.5094), (-4.332, 0.1333, -0.1606), (-4.45, -0.1595, 0.7949), (-4.496, 0.154, 1.248), (-4.206, 0.8916, 0.04559), (-5.001, 1.211, 0.2806), (-5.173, 1.222, 1.133), (-5.075, 0.3443, 1.402), (-5.532, 0.6189, 0.6362), (-5.322, 0.8049, -0.08757), (0.4897, 0.395, 1.61), (0.4749, 0.9875, 1.269), (0.06346, 1.048, 0.7554), (-1.021, 0.4416, 1.518), (-0.5696, -0.0983, 1.526), (-0.3071, -0.03351, 0.9852), (-0.562, 0.2555, 1.014), (0.3316, 0.7288, 0.833), (0.5004, 0.3662, 0.9755), (0.2523, 0.1092, 1.379), (1.029, 0.844, 1.288), (0.8599, 1.207, 1.145), (0.7941, -0.7248, 1.229), (1.432, -0.2832, 1.243), (1.653, 0.5622, 0.9171), (1.216, 0.4031, 1.715), (0.6114, -0.1905, 1.519), (0.03602, 0.03311, 0.8793), (1.227, 0.745, 0.4919), (1.062, 0.3633, 0.1274), (0.3137, -0.3045, 0.2142), (0.1571, -0.7735, 1.091), (0.8368, -0.8154, 0.703), (1.571, -0.1772, 0.5721), (-5.921, 0.08651, 0.647), (-4.947, 0.08411, 0.5269), (-4.453, -0.4213, 0.1882), (-5.059, 0.1839, -0.3396), (-6.056, 0.1378, -0.2067), (-6.374, -0.3091, -0.1365), (-4.995, -0.6042, -0.4302), (-5.097, -0.9471, 0.3833), (-5.892, -1.242, 0.5787), (-6.446, -0.5134, 0.4541), (-5.627, -0.4887, 0.9), (-4.886, -0.4258, 0.6777), (-6.725, -0.3748, 0.951), (-6.083, -1.225, 1.297), (-4.999, -0.9851, 1.107), (-4.964, -0.04612, 1.472), (-5.632, 0.7187, 1.608), (-6.415, 0.6083, 0.8736), (-5.393, 0.165, 0.3109), (-5.09, -0.5391, 0.4914), (0.3956, 1.284, 0.8327), (-0.3856, 1.127, 0.9342), (-1.126, 0.7412, -0.02735), (-0.5251, -0.1441, 0.2322), (0.4061, 0.1882, 0.5698), (0.9988, 1.015, 0.4165), (0.6335, 1.326, -0.6281), (-0.5089, 1.323, -0.6545), (-2.311, -0.9319, 0.7956), (-1.241, -1.295, 0.9617), (-0.9075, -1.399, 0.415), (-1.175, -0.5924, -0.1644), (-1.937, 0.1224, -0.1547), (-3.038, -0.4225, 0.3186), (-2.467, -1.404, -0.2579), (-1.562, -1.628, 0.05613), (7.125, -0.759, -2.924), (-7.134, -0.759, -2.924), (-7.134, 0.7226, -2.924), (7.125, 0.7226, -2.924), (7.125, -0.6831, 0.416), (-7.134, -0.6831, 0.416), (-7.134, 0.6467, 0.416), (7.125, 0.6467, 0.416), (-1.481, -0.4959, 1.037), (-1.389, -0.4056, 0.481), (-1.608, -0.941, 0.0212), (-2.255, -0.7562, 0.3834), (-2.124, -0.5754, 0.9471), (-1.714, -0.713, 1.359), (-1.582, -1.043, 1.235), (-1.486, -1.067, 0.5789), (4.779, 0.7416, 0.7076), (5.405, 0.9036, 0.8542), (5.592, 0.6388, 1.045), (5.423, 0.1373, 0.7694), (4.976, -0.02571, 0.3942), (4.347, 0.3751, 0.5621), (4.679, 0.3115, 1.219), (5.21, 0.5184, 1.256), (4.749, 0.2869, 0.4709), (4.876, 0.01503, 0.4709), (4.704, -0.2307, 0.4709), (4.405, -0.2046, 0.4709), (4.278, 0.06732, 0.4709), (4.45, 0.3131, 0.4709), (4.749, 0.2869, 5.226), (4.876, 0.01503, 5.226), (4.704, -0.2307, 5.226), (4.405, -0.2046, 5.226), (4.278, 0.06732, 5.226), (4.45, 0.3131, 5.226), (4.577, 0.04118, 6.379), (4.001, 0.03051, 6.261), (4.231, -0.1623, 5.108), (4.283, 0.1331, 5.108), (4.053, 0.326, 5.108), (3.771, 0.2233, 5.108), (3.719, -0.0721, 5.108), (3.949, -0.2649, 5.108), (4.231, -0.1623, 0.4709), (4.283, 0.1331, 0.4709), (4.053, 0.326, 0.4709), (3.771, 0.2233, 0.4709), (3.719, -0.0721, 0.4709), (3.949, -0.2649, 0.4709), (3.628, 0.2782, 0.4709), (3.731, -0.003663, 0.4709), (3.538, -0.2335, 0.4709), (3.243, -0.1814, 0.4709), (3.14, 0.1005, 0.4709), (3.333, 0.3303, 0.4709), (3.628, 0.2782, 5.226), (3.731, -0.003663, 5.226), (3.538, -0.2335, 5.226), (3.243, -0.1814, 5.226), (3.14, 0.1005, 5.226), (3.333, 0.3303, 5.226), (3.435, 0.04843, 6.176), (2.859, 0.02709, 6.449), (2.782, 0.3169, 5.365), (2.57, 0.1047, 5.365), (2.647, -0.185, 5.365), (2.937, -0.2627, 5.365), (3.149, -0.05055, 5.365), (3.072, 0.2392, 5.365), (2.782, 0.3169, 0.4709), (2.57, 0.1047, 0.4709), (2.647, -0.185, 0.4709), (2.937, -0.2627, 0.4709), (3.149, -0.05055, 0.4709), (3.072, 0.2392, 0.4709), (2.593, 0.2847, 0.4826), (2.648, -0.01008, 0.4758), (2.42, -0.2051, 0.4658), (2.138, -0.1053, 0.4625), (2.082, 0.1895, 0.4692), (2.31, 0.3845, 0.4793), (2.489, 0.1531, 5.224), (2.544, -0.1417, 5.217), (2.317, -0.3368, 5.207), (2.034, -0.237, 5.204), (1.978, 0.05782, 5.21), (2.206, 0.2529, 5.221), (2.26, -0.06336, 6.337), (1.757, 0.01823, 6.08), (1.546, 0.2101, 4.944), (1.475, -0.08135, 4.947), (1.692, -0.2886, 4.946), (1.98, -0.2044, 4.942), (2.051, 0.08705, 4.939), (1.834, 0.2943, 4.94), (1.497, 0.1751, 0.4719), (1.426, -0.1164, 0.475), (1.643, -0.3236, 0.4742), (1.93, -0.2394, 0.4704), (2.001, 0.05203, 0.4673), (1.785, 0.2593, 0.4681), (1.068, -0.3023, 0.4709), (0.8553, -0.0911, 0.4709), (0.9317, 0.199, 0.4709), (1.221, 0.278, 0.4709), (1.434, 0.06678, 0.4709), (1.358, -0.2233, 0.4709), (1.068, -0.3023, 5.171), (0.8553, -0.0911, 5.171), (0.9317, 0.199, 5.171), (1.221, 0.278, 5.171), (1.434, 0.06678, 5.171), (1.358, -0.2233, 5.171), (1.108, -0.00547, 6.074), (0.595, -0.02268, 6.333), (0.6717, -0.3234, 5.226), (0.8719, -0.09993, 5.226), (0.7784, 0.1851, 5.226), (0.4848, 0.2467, 5.226), (0.2847, 0.02324, 5.226), (0.3781, -0.2618, 5.226), (0.6717, -0.3234, 0.4709), (0.8719, -0.09993, 0.4709), (0.7784, 0.1851, 0.4709), (0.4848, 0.2467, 0.4709), (0.2847, 0.02324, 0.4709), (0.3781, -0.2618, 0.4709), (-0.1869, -0.2573, 0.4709), (-0.2631, 0.03287, 0.4709), (-0.04991, 0.2439, 0.4709), (0.2395, 0.1648, 0.4709), (0.3157, -0.1253, 0.4709), (0.1025, -0.3364, 0.4709), (-0.1844, -0.2459, 5.087), (-0.2499, 0.04687, 5.089), (-0.02964, 0.2498, 5.106), (0.2562, 0.16, 5.121), (0.3217, -0.1328, 5.119), (0.1014, -0.3357, 5.102), (-0.03145, -0.06587, 6.255), (-0.5311, -0.06409, 6.39), (-0.4299, -0.3465, 5.236), (-0.2359, -0.1177, 5.236), (-0.3371, 0.1647, 5.236), (-0.6323, 0.2183, 5.236), (-0.8263, -0.01051, 5.236), (-0.7251, -0.2929, 5.236), (-0.4487, -0.3471, 0.4709), (-0.2547, -0.1182, 0.4709), (-0.3559, 0.1642, 0.4709), (-0.6511, 0.2178, 0.4709), (-0.8451, -0.01108, 0.4709), (-0.7439, -0.2935, 0.4709), (-1.008, 0.1542, 0.4668), (-0.7713, -0.0297, 0.4768), (-0.8123, -0.3268, 0.4825), (-1.09, -0.44, 0.4781), (-1.327, -0.2561, 0.468), (-1.286, 0.04107, 0.4624), (-1.127, 0.2615, 5.219), (-0.8903, 0.07751, 5.229), (-0.9313, -0.2196, 5.235), (-1.209, -0.3328, 5.23), (-1.446, -0.1488, 5.22), (-1.405, 0.1483, 5.215), (-1.197, -0.009666, 6.377), (-1.691, 0.02139, 6.225), (-1.553, -0.2839, 5.081), (-1.392, -0.03073, 5.073), (-1.531, 0.235, 5.064), (-1.831, 0.2475, 5.063), (-1.991, -0.005609, 5.072), (-1.852, -0.2713, 5.081), (-1.566, -0.3634, 0.4709), (-1.393, -0.1186, 0.4709), (-1.518, 0.154, 0.4709), (-1.817, 0.1816, 0.4709), (-1.99, -0.06326, 0.4709), (-1.865, -0.3358, 0.4709), (-5.283, -0.2113, 0.4709), (-5.408, 0.06128, 0.4709), (-5.235, 0.3062, 0.4709), (-4.936, 0.2785, 0.4709), (-4.811, 0.00597, 0.4709), (-4.984, -0.2389, 0.4709), (-5.283, -0.2113, 5.226), (-5.408, 0.06128, 5.226), (-5.235, 0.3062, 5.226), (-4.936, 0.2785, 5.226), (-4.811, 0.00597, 5.226), (-4.984, -0.2389, 5.226), (-5.109, 0.03362, 6.379), (-4.485, 0.02517, 6.025), (-4.713, 0.2494, 5.096), (-4.804, -0.03671, 5.098), (-4.601, -0.258, 5.092), (-4.308, -0.1932, 5.084), (-4.218, 0.0929, 5.082), (-4.42, 0.3142, 5.088), (-4.807, 0.2707, 0.4783), (-4.897, -0.01541, 0.4799), (-4.695, -0.2367, 0.4735), (-4.402, -0.1719, 0.4656), (-4.312, 0.1142, 0.464), (-4.514, 0.3355, 0.4703), (-4.162, -0.169, 0.4709), (-4.263, 0.1135, 0.4709), (-4.069, 0.3423, 0.4709), (-3.774, 0.2887, 0.4709), (-3.673, 0.006289, 0.4709), (-3.867, -0.2225, 0.4709), (-4.162, -0.169, 5.226), (-4.263, 0.1135, 5.226), (-4.069, 0.3423, 5.226), (-3.774, 0.2887, 5.226), (-3.673, 0.006291, 5.226), (-3.867, -0.2225, 5.226), (-3.979, 0.09321, 6.292), (-3.331, 0.1525, 6.283), (-3.261, -0.1597, 5.135), (-3.059, 0.0626, 5.126), (-3.151, 0.3481, 5.121), (-3.444, 0.4114, 5.125), (-3.646, 0.1891, 5.134), (-3.554, -0.09638, 5.139), (-3.349, -0.2672, 0.4769), (-3.148, -0.0449, 0.468), (-3.24, 0.2406, 0.4631), (-3.533, 0.3039, 0.4672), (-3.734, 0.08165, 0.4762), (-3.642, -0.2039, 0.481), (-3.04, -0.1373, 0.4709), (-3.133, 0.1478, 0.4709), (-2.933, 0.3713, 0.4709), (-2.639, 0.3097, 0.4709), (-2.546, 0.02461, 0.4709), (-2.746, -0.1989, 0.4709), (-3.04, -0.1373, 5.396), (-3.133, 0.1478, 5.396), (-2.933, 0.3713, 5.396), (-2.639, 0.3097, 5.396), (-2.546, 0.02461, 5.396), (-2.746, -0.1989, 5.396), (-2.851, 0.078, 6.416), (-2.262, 0.1734, 6.091), (-2.06, -0.0988, 5.226), (-1.984, 0.1913, 5.226), (-2.197, 0.4025, 5.226), (-2.486, 0.3236, 5.226), (-2.563, 0.03343, 5.226), (-2.349, -0.1777, 5.226), (-2.06, -0.0988, 0.4709), (-1.984, 0.1913, 0.4709), (-2.197, 0.4025, 0.4709), (-2.486, 0.3236, 0.4709), (-2.563, 0.03343, 0.4709), (-2.349, -0.1777, 0.4709), (-0.004359, -0.759, -2.924), (-0.004356, 0.7226, -2.924), (-0.004363, -0.6831, 0.416), (-0.004357, 0.6467, 0.416), (-2.624, 0.9345, 0.9318), (-2.521, 1.036, 0.3093), (-2.766, 0.4361, -0.2056), (-3.491, 0.643, 0.1999), (-3.344, 0.8455, 0.8312), (-2.885, 0.6914, 1.292), (-2.737, 0.3223, 1.153), (-2.63, 0.2946, 0.4189), (-5.741, -0.04793, 6.255), (-5.608, -0.3178, 5.102), (-5.388, -0.1148, 5.119), (-5.453, 0.1779, 5.121), (-5.739, 0.2677, 5.106), (-5.959, 0.0648, 5.089), (-5.894, -0.2279, 5.087), (-5.607, -0.3185, 0.4709), (-5.394, -0.1074, 0.4709), (-5.47, 0.1828, 0.4709), (-5.759, 0.2619, 0.4709), (-5.973, 0.05081, 0.4709), (-5.896, -0.2394, 0.4709), (5.899, 0.1948, 0.4709), (5.977, -0.09501, 0.4709), (5.765, -0.3071, 0.4709), (5.475, -0.2295, 0.4709), (5.397, 0.06028, 0.4709), (5.61, 0.2724, 0.4709), (5.899, 0.1948, 5.365), (5.977, -0.09501, 5.365), (5.765, -0.3071, 5.365), (5.475, -0.2295, 5.365), (5.397, 0.06028, 5.365), (5.61, 0.2724, 5.365), (5.687, -0.01736, 6.449), (5.108, 0.01224, 6.28), (5.236, -0.2931, 5.377), (5.43, -0.06438, 5.376), (5.329, 0.2181, 5.376), (5.034, 0.2718, 5.377), (4.839, 0.04312, 5.378), (4.94, -0.2394, 5.378), (5.221, -0.2991, 0.6773), (5.415, -0.07039, 0.6764), (5.314, 0.2121, 0.6763), (5.019, 0.2658, 0.6772), (4.824, 0.03711, 0.6781), (4.925, -0.2454, 0.6782), (-4.095, 0.4615, -0.4033), (-4.431, 1.281, 0.2383), (-4.172, 1.285, 0.8027), (-3.232, 1.068, 0.6072), (-2.727, 0.6768, -0.1625), (-3.453, -0.1701, -0.7486), (-3.826, -0.2538, 0.4087), (-4.152, 0.5375, 0.8009), (4.012, 0.656, 1.198), (3.02, 0.2688, 1.129), (2.399, 0.3878, -0.1008), (3.574, -0.3623, -0.4149), (4.412, -0.05723, 0.2871), (4.728, 0.8813, 0.8035), (4.378, 1.377, 0.4459), (3.206, 1.074, 0.1715), (4.086, -1.253, 0.2299), (2.912, -0.9599, 0.5044), (2.841, -0.3574, 0.862), (3.567, 0.3162, 0.3456), (4.448, 0.1842, -0.3565), (5.123, -1.036, -0.04229), (4.634, -0.6351, 1.188), (3.577, -0.5012, 1.257), (-6.556, -0.03458, 0.3091), (-6.436, 0.2402, 0.3091), (-6.138, 0.2733, 0.3091), (-5.96, 0.03161, 0.3091), (-6.08, -0.2432, 0.3091), (-6.378, -0.2763, 0.3091), (-6.556, -0.03458, 5.064), (-6.436, 0.2402, 5.064), (-6.138, 0.2733, 5.064), (-5.96, 0.03161, 5.064), (-6.08, -0.2432, 5.064), (-6.378, -0.2763, 5.064), (-6.235, -0.0009412, 6.172), (-6.864, 0.02333, 6.217), (-7.127, 0.1663, 5.064), (-7.119, -0.1336, 5.064), (-6.855, -0.2766, 5.064), (-6.6, -0.1196, 5.064), (-6.608, 0.1802, 5.064), (-6.872, 0.3232, 5.064), (-7.127, 0.1663, 0.3091), (-7.119, -0.1336, 0.3091), (-6.855, -0.2766, 0.3091), (-6.6, -0.1196, 0.3091), (-6.608, 0.1802, 0.3091), (-6.872, 0.3232, 0.3091), (6.55, -0.03088, 0.4682), (6.384, -0.2809, 0.4681), (6.085, -0.2623, 0.471), (5.951, 0.006266, 0.4739), (6.117, 0.2563, 0.474), (6.416, 0.2377, 0.4712), (6.591, -0.05984, 4.94), (6.425, -0.3099, 4.94), (6.126, -0.2913, 4.943), (5.992, -0.02269, 4.946), (6.158, 0.2273, 4.946), (6.457, 0.2087, 4.943), (6.305, -0.02955, 6.08), (6.844, -0.003209, 6.176), (6.741, 0.2787, 5.226), (6.548, 0.04888, 5.226), (6.651, -0.233, 5.226), (6.946, -0.2851, 5.226), (7.139, -0.0553, 5.226), (7.037, 0.2266, 5.226), (6.741, 0.2787, 0.4709), (6.548, 0.04888, 0.4709), (6.651, -0.233, 0.4709), (6.946, -0.2851, 0.4709), (7.139, -0.0553, 0.4709), (7.037, 0.2266, 0.4709), (-7.205, 0.4299, 1.575), (-6.456, 1.089, 1.43), (-5.364, 1.421, 0.3282), (-6.726, 1.305, -0.5506), (-7.434, 0.6452, -0.345), (-7.519, -0.379, 0.4692), (-6.242, -0.6983, 0.1404), (-5.372, 0.07855, 0.1973), (-6.121, 0.2667, 0.2774), (-6.622, 0.2226, 1.092), (-7.254, -0.6554, 1.353), (-6.404, -1.286, 1.163), (-5.819, -1.291, 0.6005), (-5.854, -0.5014, -0.4731), (-7.107, -0.8183, -0.3148), (-7.667, -0.8431, 0.2931), (6.731, -1.13, -0.2216), (7.452, -0.7439, -0.09442), (7.9, 0.2939, 0.5503), (7.162, -0.3227, 1.473), (6.467, -0.7001, 1.293), (5.848, -0.7497, 0.4143), (6.035, 0.336, 0.259), (6.919, 0.7051, 0.2459), (6.583, 0.887, 0.2986), (6.201, 0.8159, 0.7819), (6.327, 0.3358, 1.304), (6.967, 0.6033, 1.369), (7.328, 0.7745, 1.028), (7.251, 0.6584, 0.176), (6.932, -0.05665, 0.4871), (6.58, -0.2093, 0.8607)], [], [(2, 3, 1), (0, 4, 9), (4, 5, 9), (2, 6, 3), (2, 7, 6), (5, 8, 9), (8, 10, 9), (2, 11, 7), (2, 1, 11), (10, 0, 9), (0, 10, 1), (10, 11, 1), (7, 11, 10), (7, 10, 8), (6, 7, 8), (6, 8, 5), (3, 6, 4), (6, 5, 4), (4, 0, 3), (0, 1, 3), (23, 22, 20), (19, 23, 20), (17, 18, 19), (20, 17, 19), (17, 15, 18), (17, 16, 15), (16, 13, 15), (16, 12, 13), (13, 12, 22), (23, 13, 22), (13, 23, 14), (21, 22, 12), (21, 12, 16), (15, 13, 14), (18, 15, 14), (21, 16, 17), (21, 17, 20), (19, 18, 14), (23, 19, 14), (21, 20, 22), (35, 34, 32), (31, 35, 32), (29, 30, 31), (32, 29, 31), (29, 27, 30), (29, 28, 27), (28, 25, 27), (28, 24, 25), (25, 24, 34), (35, 25, 34), (25, 35, 26), (33, 34, 24), (33, 24, 28), (27, 25, 26), (30, 27, 26), (33, 28, 29), (33, 29, 32), (31, 30, 26), (35, 31, 26), (33, 32, 34), (47, 46, 44), (43, 47, 44), (41, 42, 43), (44, 41, 43), (41, 39, 42), (41, 40, 39), (40, 37, 39), (40, 36, 37), (37, 36, 46), (47, 37, 46), (37, 47, 38), (45, 46, 36), (45, 36, 40), (39, 37, 38), (42, 39, 38), (45, 40, 41), (45, 41, 44), (43, 42, 38), (47, 43, 38), (45, 44, 46), (50, 51, 49), (48, 52, 57), (52, 53, 57), (50, 54, 51), (50, 55, 54), (53, 56, 57), (56, 58, 57), (50, 59, 55), (50, 49, 59), (58, 48, 57), (59, 49, 58), (49, 48, 58), (55, 59, 56), (59, 58, 56), (54, 55, 53), (55, 56, 53), (51, 54, 52), (54, 53, 52), (49, 51, 52), (49, 52, 48), (70, 67, 71), (70, 68, 67), (65, 66, 67), (68, 65, 67), (64, 63, 66), (65, 64, 66), (60, 61, 63), (64, 60, 63), (70, 71, 61), (60, 70, 61), (61, 71, 62), (69, 70, 60), (69, 60, 64), (63, 61, 62), (66, 63, 62), (69, 64, 65), (69, 65, 68), (67, 66, 62), (71, 67, 62), (69, 68, 70), (74, 75, 73), (72, 76, 81), (76, 77, 81), (74, 78, 75), (74, 79, 78), (77, 80, 81), (80, 82, 81), (74, 83, 79), (74, 73, 83), (82, 72, 81), (72, 82, 73), (82, 83, 73), (79, 83, 82), (79, 82, 80), (78, 79, 80), (78, 80, 77), (75, 78, 76), (78, 77, 76), (76, 72, 75), (72, 73, 75), (86, 87, 85), (84, 88, 93), (88, 89, 93), (86, 90, 87), (86, 91, 90), (89, 92, 93), (92, 94, 93), (86, 95, 91), (86, 85, 95), (94, 84, 93), (84, 94, 85), (94, 95, 85), (91, 95, 94), (91, 94, 92), (90, 91, 92), (90, 92, 89), (87, 90, 88), (90, 89, 88), (88, 84, 87), (84, 85, 87), (106, 103, 107), (106, 104, 103), (101, 102, 103), (104, 101, 103), (100, 99, 102), (101, 100, 102), (96, 97, 99), (100, 96, 99), (106, 107, 97), (96, 106, 97), (97, 107, 98), (105, 106, 96), (105, 96, 100), (99, 97, 98), (102, 99, 98), (105, 100, 101), (105, 101, 104), (103, 102, 98), (107, 103, 98), (105, 104, 106), (119, 118, 116), (115, 119, 116), (113, 114, 115), (116, 113, 115), (113, 111, 114), (113, 112, 111), (112, 109, 111), (112, 108, 109), (109, 108, 118), (119, 109, 118), (109, 119, 110), (117, 118, 108), (117, 108, 112), (111, 109, 110), (114, 111, 110), (117, 112, 113), (117, 113, 116), (115, 114, 110), (119, 115, 110), (117, 116, 118), (122, 123, 121), (120, 124, 129), (124, 125, 129), (122, 126, 123), (122, 127, 126), (125, 128, 129), (128, 130, 129), (122, 131, 127), (122, 121, 131), (130, 120, 129), (120, 130, 121), (130, 131, 121), (127, 131, 130), (127, 130, 128), (126, 127, 128), (126, 128, 125), (123, 126, 124), (126, 125, 124), (124, 120, 123), (120, 121, 123), (134, 135, 133), (132, 136, 137), (136, 138, 137), (134, 139, 135), (134, 133, 139), (138, 132, 137), (139, 133, 132), (139, 132, 138), (135, 139, 138), (135, 138, 136), (133, 135, 136), (136, 132, 133), (143, 147, 146), (146, 144, 143), (144, 141, 143), (144, 140, 141), (140, 147, 141), (140, 146, 147), (141, 147, 142), (145, 146, 140), (145, 140, 144), (143, 141, 142), (147, 143, 142), (145, 144, 146), (150, 151, 149), (148, 152, 153), (152, 154, 153), (150, 155, 151), (150, 149, 155), (154, 148, 153), (155, 149, 148), (155, 148, 154), (151, 155, 154), (151, 154, 152), (149, 151, 152), (152, 148, 149), (157, 161, 162, 158), (159, 163, 160, 156), (167, 171, 170), (170, 168, 167), (168, 165, 167), (168, 164, 165), (164, 171, 165), (164, 170, 171), (165, 171, 166), (169, 170, 164), (169, 164, 168), (167, 165, 166), (171, 167, 166), (169, 168, 170), (174, 175, 173), (172, 176, 177), (176, 178, 177), (174, 179, 175), (174, 173, 179), (178, 172, 177), (179, 173, 172), (179, 172, 178), (175, 179, 178), (175, 178, 176), (173, 175, 176), (176, 172, 173), (192, 187, 186), (192, 188, 187), (192, 189, 188), (192, 190, 189), (192, 191, 190), (192, 186, 191), (180, 186, 187, 181), (181, 187, 188, 182), (182, 188, 189, 183), (183, 189, 190, 184), (184, 190, 191, 185), (186, 180, 185, 191), (199, 205, 200, 194), (201, 195, 194, 200), (202, 196, 195, 201), (203, 197, 196, 202), (204, 198, 197, 203), (205, 199, 198, 204), (193, 199, 194), (193, 194, 195), (193, 195, 196), (193, 196, 197), (193, 197, 198), (193, 198, 199), (218, 213, 212), (218, 214, 213), (218, 215, 214), (218, 216, 215), (218, 217, 216), (218, 212, 217), (206, 212, 213, 207), (207, 213, 214, 208), (208, 214, 215, 209), (209, 215, 216, 210), (210, 216, 217, 211), (212, 206, 211, 217), (225, 231, 226, 220), (227, 221, 220, 226), (228, 222, 221, 227), (229, 223, 222, 228), (230, 224, 223, 229), (231, 225, 224, 230), (219, 225, 220), (219, 220, 221), (219, 221, 222), (219, 222, 223), (219, 223, 224), (219, 224, 225), (244, 239, 238), (244, 240, 239), (244, 241, 240), (244, 242, 241), (244, 243, 242), (244, 238, 243), (232, 238, 239, 233), (233, 239, 240, 234), (234, 240, 241, 235), (235, 241, 242, 236), (236, 242, 243, 237), (238, 232, 237, 243), (251, 257, 252, 246), (253, 247, 246, 252), (254, 248, 247, 253), (255, 249, 248, 254), (256, 250, 249, 255), (257, 251, 250, 256), (245, 251, 246), (245, 246, 247), (245, 247, 248), (245, 248, 249), (245, 249, 250), (245, 250, 251), (270, 265, 264), (270, 266, 265), (270, 267, 266), (270, 268, 267), (270, 269, 268), (270, 264, 269), (258, 264, 265, 259), (259, 265, 266, 260), (260, 266, 267, 261), (261, 267, 268, 262), (262, 268, 269, 263), (264, 258, 263, 269), (277, 283, 278, 272), (279, 273, 272, 278), (280, 274, 273, 279), (281, 275, 274, 280), (282, 276, 275, 281), (283, 277, 276, 282), (271, 277, 272), (271, 272, 273), (271, 273, 274), (271, 274, 275), (271, 275, 276), (271, 276, 277), (296, 291, 290), (296, 292, 291), (296, 293, 292), (296, 294, 293), (296, 295, 294), (296, 290, 295), (284, 290, 291, 285), (285, 291, 292, 286), (286, 292, 293, 287), (287, 293, 294, 288), (288, 294, 295, 289), (290, 284, 289, 295), (303, 309, 304, 298), (305, 299, 298, 304), (306, 300, 299, 305), (307, 301, 300, 306), (308, 302, 301, 307), (309, 303, 302, 308), (297, 303, 298), (297, 298, 299), (297, 299, 300), (297, 300, 301), (297, 301, 302), (297, 302, 303), (322, 317, 316), (322, 318, 317), (322, 319, 318), (322, 320, 319), (322, 321, 320), (322, 316, 321), (310, 316, 317, 311), (311, 317, 318, 312), (312, 318, 319, 313), (313, 319, 320, 314), (314, 320, 321, 315), (316, 310, 315, 321), (329, 335, 330, 324), (331, 325, 324, 330), (332, 326, 325, 331), (333, 327, 326, 332), (334, 328, 327, 333), (335, 329, 328, 334), (323, 329, 324), (323, 324, 325), (323, 325, 326), (323, 326, 327), (323, 327, 328), (323, 328, 329), (348, 343, 342), (348, 344, 343), (348, 345, 344), (348, 346, 345), (348, 347, 346), (348, 342, 347), (336, 342, 343, 337), (337, 343, 344, 338), (338, 344, 345, 339), (339, 345, 346, 340), (340, 346, 347, 341), (342, 336, 341, 347), (355, 361, 356, 350), (357, 351, 350, 356), (358, 352, 351, 357), (359, 353, 352, 358), (360, 354, 353, 359), (361, 355, 354, 360), (349, 355, 350), (349, 350, 351), (349, 351, 352), (349, 352, 353), (349, 353, 354), (349, 354, 355), (374, 369, 368), (374, 370, 369), (374, 371, 370), (374, 372, 371), (374, 373, 372), (374, 368, 373), (362, 368, 369, 363), (363, 369, 370, 364), (364, 370, 371, 365), (365, 371, 372, 366), (366, 372, 373, 367), (368, 362, 367, 373), (381, 387, 382, 376), (383, 377, 376, 382), (384, 378, 377, 383), (385, 379, 378, 384), (386, 380, 379, 385), (387, 381, 380, 386), (375, 381, 376), (375, 376, 377), (375, 377, 378), (375, 378, 379), (375, 379, 380), (375, 380, 381), (400, 395, 394), (400, 396, 395), (400, 397, 396), (400, 398, 397), (400, 399, 398), (400, 394, 399), (388, 394, 395, 389), (389, 395, 396, 390), (390, 396, 397, 391), (391, 397, 398, 392), (392, 398, 399, 393), (394, 388, 393, 399), (407, 413, 408, 402), (409, 403, 402, 408), (410, 404, 403, 409), (411, 405, 404, 410), (412, 406, 405, 411), (413, 407, 406, 412), (401, 407, 402), (401, 402, 403), (401, 403, 404), (401, 404, 405), (401, 405, 406), (401, 406, 407), (163, 417, 416, 160), (417, 162, 161, 416), (160, 416, 414, 156), (416, 161, 157, 414), (162, 417, 415, 158), (417, 163, 159, 415), (421, 425, 424), (424, 422, 421), (422, 419, 421), (422, 418, 419), (418, 425, 419), (418, 424, 425), (419, 425, 420), (423, 424, 418), (423, 418, 422), (421, 419, 420), (425, 421, 420), (423, 422, 424), (432, 438, 433, 427), (434, 428, 427, 433), (435, 429, 428, 434), (436, 430, 429, 435), (437, 431, 430, 436), (438, 432, 431, 437), (426, 432, 427), (426, 427, 428), (426, 428, 429), (426, 429, 430), (426, 430, 431), (426, 431, 432), (451, 446, 445), (451, 447, 446), (451, 448, 447), (451, 449, 448), (451, 450, 449), (451, 445, 450), (439, 445, 446, 440), (440, 446, 447, 441), (441, 447, 448, 442), (442, 448, 449, 443), (443, 449, 450, 444), (445, 439, 444, 450), (458, 464, 459, 453), (460, 454, 453, 459), (461, 455, 454, 460), (462, 456, 455, 461), (463, 457, 456, 462), (464, 458, 457, 463), (452, 458, 453), (452, 453, 454), (452, 454, 455), (452, 455, 456), (452, 456, 457), (452, 457, 458), (467, 468, 466), (465, 469, 470), (469, 471, 470), (467, 472, 468), (467, 466, 472), (471, 465, 470), (472, 466, 465), (472, 465, 471), (468, 472, 471), (468, 471, 469), (466, 468, 469), (469, 465, 466), (476, 480, 479), (479, 477, 476), (477, 474, 476), (477, 473, 474), (473, 480, 474), (473, 479, 480), (474, 480, 475), (478, 479, 473), (478, 473, 477), (476, 474, 475), (480, 476, 475), (478, 477, 479), (483, 484, 482), (481, 485, 486), (485, 487, 486), (483, 488, 484), (483, 482, 488), (487, 481, 486), (488, 482, 481), (488, 481, 487), (484, 488, 487), (484, 487, 485), (482, 484, 485), (485, 481, 482), (501, 496, 495), (501, 497, 496), (501, 498, 497), (501, 499, 498), (501, 500, 499), (501, 495, 500), (489, 495, 496, 490), (490, 496, 497, 491), (491, 497, 498, 492), (492, 498, 499, 493), (493, 499, 500, 494), (495, 489, 494, 500), (508, 514, 509, 503), (510, 504, 503, 509), (511, 505, 504, 510), (512, 506, 505, 511), (513, 507, 506, 512), (514, 508, 507, 513), (502, 508, 503), (502, 503, 504), (502, 504, 505), (502, 505, 506), (502, 506, 507), (502, 507, 508), (527, 522, 521), (527, 523, 522), (527, 524, 523), (527, 525, 524), (527, 526, 525), (527, 521, 526), (515, 521, 522, 516), (516, 522, 523, 517), (517, 523, 524, 518), (518, 524, 525, 519), (519, 525, 526, 520), (521, 515, 520, 526), (534, 540, 535, 529), (536, 530, 529, 535), (537, 531, 530, 536), (538, 532, 531, 537), (539, 533, 532, 538), (540, 534, 533, 539), (528, 534, 529), (528, 529, 530), (528, 530, 531), (528, 531, 532), (528, 532, 533), (528, 533, 534), (542, 543, 544), (546, 541, 545), (546, 545, 547), (544, 543, 548), (548, 543, 542), (546, 547, 541), (547, 548, 542), (547, 542, 541), (545, 544, 547), (544, 548, 547), (541, 542, 545), (542, 544, 545), (555, 553, 552), (556, 555, 552), (553, 549, 550), (552, 553, 550), (550, 555, 556), (550, 549, 555), (551, 550, 556), (549, 554, 555), (553, 554, 549), (551, 552, 550), (551, 556, 552), (555, 554, 553), (558, 559, 560), (562, 557, 561), (562, 561, 563), (560, 559, 564), (564, 559, 558), (562, 563, 557), (563, 564, 558), (563, 558, 557), (561, 560, 563), (560, 564, 563), (557, 558, 561), (558, 560, 561), (571, 569, 568), (572, 571, 568), (569, 565, 566), (568, 569, 566), (566, 571, 572), (566, 565, 571), (567, 566, 572), (565, 570, 571), (569, 570, 565), (567, 568, 566), (567, 572, 568), (571, 570, 569)])
me_straight.polygons.foreach_set('use_smooth', [1, 1, 1, 1, 1, 1, 1, 1, 1, 1, 1, 1, 1, 1, 1, 1, 1, 1, 1, 1, 1, 1, 1, 1, 1, 1, 1, 1, 1, 1, 1, 1, 1, 1, 1, 1, 1, 1, 1, 1, 1, 1, 1, 1, 1, 1, 1, 1, 1, 1, 1, 1, 1, 1, 1, 1, 1, 1, 1, 1, 1, 1, 1, 1, 1, 1, 1, 1, 1, 1, 1, 1, 1, 1, 1, 1, 1, 1, 1, 1, 1, 1, 1, 1, 1, 1, 1, 1, 1, 1, 1, 1, 1, 1, 1, 1, 1, 1, 1, 1, 1, 1, 1, 1, 1, 1, 1, 1, 1, 1, 1, 1, 1, 1, 1, 1, 1, 1, 1, 1, 1, 1, 1, 1, 1, 1, 1, 1, 1, 1, 1, 1, 1, 1, 1, 1, 1, 1, 1, 1, 1, 1, 1, 1, 1, 1, 1, 1, 1, 1, 1, 1, 1, 1, 1, 1, 1, 1, 1, 1, 1, 1, 1, 1, 1, 1, 1, 1, 1, 1, 1, 1, 1, 1, 1, 1, 1, 1, 1, 1, 1, 1, 1, 1, 1, 1, 1, 1, 1, 1, 1, 1, 1, 1, 1, 1, 1, 1, 1, 1, 1, 1, 1, 1, 1, 1, 1, 1, 1, 1, 1, 1, 1, 1, 1, 1, 1, 1, 1, 1, 1, 1, 1, 1, 1, 1, 1, 1, 1, 1, 1, 1, 1, 1, 1, 1, 1, 1, 1, 1, 1, 1, 1, 1, 1, 1, 1, 1, 1, 1, 1, 1, 1, 1, 1, 1, 1, 1, 1, 1, 1, 1, 1, 1, 1, 1, 1, 1, 1, 1, 1, 1, 1, 1, 1, 1, 1, 1, 1, 1, 1, 1, 1, 1, 1, 1, 1, 1, 1, 1, 1, 1, 1, 1, 1, 1, 1, 1, 1, 1, 1, 1, 1, 1, 1, 1, 1, 1, 1, 1, 1, 1, 1, 1, 1, 1, 1, 1, 1, 1, 1, 1, 1, 1, 1, 1, 1, 1, 1, 1, 1, 1, 1, 1, 1, 1, 1, 1, 1, 1, 1, 1, 1, 1, 1, 1, 1, 1, 1, 1, 1, 1, 1, 1, 1, 1, 1, 1, 1, 1, 1, 1, 1, 1, 1, 1, 1, 1, 1, 1, 1, 1, 1, 1, 1, 1, 1, 1, 1, 1, 1, 1, 1, 1, 1, 1, 1, 1, 1, 1, 1, 1, 1, 1, 1, 1, 1, 1, 1, 1, 1, 1, 1, 1, 1, 1, 1, 1, 1, 1, 1, 1, 1, 1, 1, 1, 1, 1, 1, 1, 1, 1, 1, 1, 1, 1, 1, 1, 1, 1, 1, 1, 1, 1, 1, 1, 1, 1, 1, 1, 1, 1, 1, 1, 1, 1, 1, 1, 1, 1, 1, 1, 1, 1, 1, 1, 1, 1, 1, 1, 1, 1, 1, 1, 1, 1, 1, 1, 1, 1, 1, 1, 1, 1, 1, 1, 1, 1, 1, 1, 1, 1, 1, 1, 1, 1, 1, 1, 1, 1, 1, 1, 1, 1, 1, 1, 1, 1, 1, 1, 1, 1, 1, 1, 1, 1, 1, 1, 1, 1, 1, 1, 1, 1, 1, 1, 1, 1, 1, 1, 1, 1, 1, 1, 1, 1, 1, 1, 1, 1, 1, 1, 1, 1, 1, 1, 1, 1, 1, 1, 1, 1, 1, 1, 1, 1, 1, 1, 1, 1, 1, 1, 1, 1, 1, 1, 1, 1, 1, 1, 1, 1, 1, 1, 1, 1, 1, 1, 1, 1, 1, 1, 1, 1, 1, 1, 1, 1, 1, 1, 1, 1, 1, 1, 1, 1, 1, 1, 1, 1, 1, 1, 1, 1, 1, 1, 1, 1, 1, 1, 1, 1, 1, 1, 1, 1, 1, 1, 1, 1, 1, 1, 1, 1, 1, 1, 1, 1, 1, 1, 1, 1, 1, 1, 1, 1, 1, 1, 1, 1, 1, 1, 1, 1, 1, 1, 0, 0, 0, 0, 0, 0, 0, 0, 0, 0, 0, 0, 0, 0, 0, 0, 0, 0, 0, 0, 0, 0, 0, 0, 0, 0, 0, 0, 0, 0, 0, 0, 0, 0, 0, 0, 0, 0, 0, 0, 0, 0, 0, 0, 0, 0, 0, 0])
_uv = me_straight.uv_layers.new(name='Straight-mesh-map-0')
_uv.uv.foreach_set('vector', [0.4104, 0.1534, 0.2918, 0.2353, 0.3068, 0.1102, 0.1672, 0.09443, 0.168, 0.2103, 0.0427, 0.1498, 0.168, 0.2103, 0.09902, 0.231, 0.0427, 0.1498, 0.386, 0.3576, 0.2568, 0.3522, 0.2918, 0.2353, 0.4024, 0.2738, 0.2634, 0.2535, 0.3584, 0.1424, 0.1605, 0.01219, 0.1248, 0.218, 0.07735, 0.07374, 0.1248, 0.218, 0.1619, 0.3545, 0.01244, 0.3202, 0.3896, 0.3152, 0.2896, 0.3545, 0.2634, 0.2535, 0.4104, 0.06706, 0.3068, 0.1102, 0.3224, 0.03521, 0.2148, 0.00728, 0.1672, 0.09443, 0.08147, 0.01418, 0.1672, 0.09443, 0.2148, 0.00728, 0.3068, 0.1102, 0.2148, 0.00728, 0.3224, 0.03521, 0.3068, 0.1102, 0.2634, 0.2535, 0.2896, 0.3545, 0.1619, 0.3545, 0.2634, 0.2535, 0.1619, 0.3545, 0.1248, 0.218, 0.3584, 0.1424, 0.2634, 0.2535, 0.1248, 0.218, 0.3584, 0.1424, 0.1248, 0.218, 0.1605, 0.01219, 0.2918, 0.2353, 0.2568, 0.3522, 0.168, 0.2103, 0.2568, 0.3522, 0.09902, 0.231, 0.168, 0.2103, 0.168, 0.2103, 0.1672, 0.09443, 0.2918, 0.2353, 0.1672, 0.09443, 0.3068, 0.1102, 0.2918, 0.2353, 0.1672, 0.09443, 0.3068, 0.1102, 0.2918, 0.2353, 0.168, 0.2103, 0.1672, 0.09443, 0.2918, 0.2353, 0.2568, 0.3522, 0.09902, 0.231, 0.168, 0.2103, 0.2918, 0.2353, 0.2568, 0.3522, 0.168, 0.2103, 0.3584, 0.1424, 0.1248, 0.218, 0.1605, 0.01219, 0.3584, 0.1424, 0.2634, 0.2535, 0.1248, 0.218, 0.2634, 0.2535, 0.1619, 0.3545, 0.1248, 0.218, 0.2634, 0.2535, 0.2896, 0.3545, 0.1619, 0.3545, 0.2148, 0.00728, 0.3224, 0.03521, 0.3068, 0.1102, 0.1672, 0.09443, 0.2148, 0.00728, 0.3068, 0.1102, 0.2148, 0.00728, 0.1672, 0.09443, 0.08147, 0.01418, 0.4104, 0.06706, 0.3068, 0.1102, 0.3224, 0.03521, 0.3896, 0.3152, 0.2896, 0.3545, 0.2634, 0.2535, 0.1248, 0.218, 0.1619, 0.3545, 0.01244, 0.3202, 0.1605, 0.01219, 0.1248, 0.218, 0.07735, 0.07374, 0.4024, 0.2738, 0.2634, 0.2535, 0.3584, 0.1424, 0.386, 0.3576, 0.2568, 0.3522, 0.2918, 0.2353, 0.168, 0.2103, 0.09902, 0.231, 0.0427, 0.1498, 0.1672, 0.09443, 0.168, 0.2103, 0.0427, 0.1498, 0.4104, 0.1534, 0.2918, 0.2353, 0.3068, 0.1102, 0.1672, 0.09443, 0.3068, 0.1102, 0.2918, 0.2353, 0.168, 0.2103, 0.1672, 0.09443, 0.2918, 0.2353, 0.2568, 0.3522, 0.09902, 0.231, 0.168, 0.2103, 0.2918, 0.2353, 0.2568, 0.3522, 0.168, 0.2103, 0.3584, 0.1424, 0.1248, 0.218, 0.1605, 0.01219, 0.3584, 0.1424, 0.2634, 0.2535, 0.1248, 0.218, 0.2634, 0.2535, 0.1619, 0.3545, 0.1248, 0.218, 0.2634, 0.2535, 0.2896, 0.3545, 0.1619, 0.3545, 0.2148, 0.00728, 0.3224, 0.03521, 0.3068, 0.1102, 0.1672, 0.09443, 0.2148, 0.00728, 0.3068, 0.1102, 0.2148, 0.00728, 0.1672, 0.09443, 0.08147, 0.01418, 0.4104, 0.06706, 0.3068, 0.1102, 0.3224, 0.03521, 0.3896, 0.3152, 0.2896, 0.3545, 0.2634, 0.2535, 0.1248, 0.218, 0.1619, 0.3545, 0.01244, 0.3202, 0.1605, 0.01219, 0.1248, 0.218, 0.07735, 0.07374, 0.4024, 0.2738, 0.2634, 0.2535, 0.3584, 0.1424, 0.386, 0.3576, 0.2568, 0.3522, 0.2918, 0.2353, 0.168, 0.2103, 0.09902, 0.231, 0.0427, 0.1498, 0.1672, 0.09443, 0.168, 0.2103, 0.0427, 0.1498, 0.4104, 0.1534, 0.2918, 0.2353, 0.3068, 0.1102, 0.1672, 0.09443, 0.3068, 0.1102, 0.2918, 0.2353, 0.168, 0.2103, 0.1672, 0.09443, 0.2918, 0.2353, 0.2568, 0.3522, 0.09902, 0.231, 0.168, 0.2103, 0.2918, 0.2353, 0.2568, 0.3522, 0.168, 0.2103, 0.3584, 0.1424, 0.1248, 0.218, 0.1605, 0.01219, 0.3584, 0.1424, 0.2634, 0.2535, 0.1248, 0.218, 0.2634, 0.2535, 0.1619, 0.3545, 0.1248, 0.218, 0.2634, 0.2535, 0.2896, 0.3545, 0.1619, 0.3545, 0.2148, 0.00728, 0.3224, 0.03521, 0.3068, 0.1102, 0.1672, 0.09443, 0.2148, 0.00728, 0.3068, 0.1102, 0.2148, 0.00728, 0.1672, 0.09443, 0.08147, 0.01418, 0.4104, 0.06706, 0.3068, 0.1102, 0.3224, 0.03521, 0.3896, 0.3152, 0.2896, 0.3545, 0.2634, 0.2535, 0.1248, 0.218, 0.1619, 0.3545, 0.01244, 0.3202, 0.1605, 0.01219, 0.1248, 0.218, 0.07735, 0.07374, 0.4024, 0.2738, 0.2634, 0.2535, 0.3584, 0.1424, 0.386, 0.3576, 0.2568, 0.3522, 0.2918, 0.2353, 0.168, 0.2103, 0.09902, 0.231, 0.0427, 0.1498, 0.1672, 0.09443, 0.168, 0.2103, 0.0427, 0.1498, 0.4104, 0.1534, 0.2918, 0.2353, 0.3068, 0.1102, 0.3886, 0.00505, 0.2789, 0.1291, 0.01497, 0.1102, 0.003885, 0.2532, 0.2601, 0.2392, 0.2787, 0.3558, 0.2601, 0.2392, 0.5618, 0.2077, 0.2787, 0.3558, 0.3886, 0.00505, 0.5159, 0.1362, 0.2789, 0.1291, 0.3886, 0.00505, 0.6965, 0.07208, 0.5159, 0.1362, 0.5618, 0.2077, 0.7571, 0.3355, 0.2787, 0.3558, 0.7072, 0.004757, 0.1722, 0.1571, 0.1377, 0.003793, 0.4799, 0.348, 0.3382, 0.2619, 0.7557, 0.2081, 0.4799, 0.348, 0.07937, 0.3402, 0.3382, 0.2619, 0.1722, 0.1571, 0.01209, 0.2265, 0.1377, 0.003793, 0.3382, 0.2619, 0.07937, 0.3402, 0.1722, 0.1571, 0.07937, 0.3402, 0.01209, 0.2265, 0.1722, 0.1571, 0.7557, 0.2081, 0.3382, 0.2619, 0.7072, 0.004757, 0.3382, 0.2619, 0.1722, 0.1571, 0.7072, 0.004757, 0.5159, 0.1362, 0.6965, 0.07208, 0.5618, 0.2077, 0.6965, 0.07208, 0.7571, 0.3355, 0.5618, 0.2077, 0.2789, 0.1291, 0.5159, 0.1362, 0.2601, 0.2392, 0.5159, 0.1362, 0.5618, 0.2077, 0.2601, 0.2392, 0.01497, 0.1102, 0.2789, 0.1291, 0.2601, 0.2392, 0.01497, 0.1102, 0.2601, 0.2392, 0.003885, 0.2532, 0.01497, 0.1102, 0.2601, 0.2392, 0.003885, 0.2532, 0.01497, 0.1102, 0.2789, 0.1291, 0.2601, 0.2392, 0.5159, 0.1362, 0.5618, 0.2077, 0.2601, 0.2392, 0.2789, 0.1291, 0.5159, 0.1362, 0.2601, 0.2392, 0.6965, 0.07208, 0.7571, 0.3355, 0.5618, 0.2077, 0.5159, 0.1362, 0.6965, 0.07208, 0.5618, 0.2077, 0.3382, 0.2619, 0.1722, 0.1571, 0.7072, 0.004757, 0.7557, 0.2081, 0.3382, 0.2619, 0.7072, 0.004757, 0.07937, 0.3402, 0.01209, 0.2265, 0.1722, 0.1571, 0.3382, 0.2619, 0.07937, 0.3402, 0.1722, 0.1571, 0.1722, 0.1571, 0.01209, 0.2265, 0.1377, 0.003793, 0.4799, 0.348, 0.07937, 0.3402, 0.3382, 0.2619, 0.4799, 0.348, 0.3382, 0.2619, 0.7557, 0.2081, 0.7072, 0.004757, 0.1722, 0.1571, 0.1377, 0.003793, 0.5618, 0.2077, 0.7571, 0.3355, 0.2787, 0.3558, 0.3886, 0.00505, 0.6965, 0.07208, 0.5159, 0.1362, 0.3886, 0.00505, 0.5159, 0.1362, 0.2789, 0.1291, 0.2601, 0.2392, 0.5618, 0.2077, 0.2787, 0.3558, 0.003885, 0.2532, 0.2601, 0.2392, 0.2787, 0.3558, 0.3886, 0.00505, 0.2789, 0.1291, 0.01497, 0.1102, 0.4104, 0.1534, 0.2918, 0.2353, 0.3068, 0.1102, 0.1672, 0.09443, 0.168, 0.2103, 0.0427, 0.1498, 0.168, 0.2103, 0.09902, 0.231, 0.0427, 0.1498, 0.386, 0.3576, 0.2568, 0.3522, 0.2918, 0.2353, 0.4024, 0.2738, 0.2634, 0.2535, 0.3584, 0.1424, 0.1605, 0.01219, 0.1248, 0.218, 0.07735, 0.07374, 0.1248, 0.218, 0.1619, 0.3545, 0.01244, 0.3202, 0.3896, 0.3152, 0.2896, 0.3545, 0.2634, 0.2535, 0.4104, 0.06706, 0.3068, 0.1102, 0.3224, 0.03521, 0.2148, 0.00728, 0.1672, 0.09443, 0.08147, 0.01418, 0.1672, 0.09443, 0.2148, 0.00728, 0.3068, 0.1102, 0.2148, 0.00728, 0.3224, 0.03521, 0.3068, 0.1102, 0.2634, 0.2535, 0.2896, 0.3545, 0.1619, 0.3545, 0.2634, 0.2535, 0.1619, 0.3545, 0.1248, 0.218, 0.3584, 0.1424, 0.2634, 0.2535, 0.1248, 0.218, 0.3584, 0.1424, 0.1248, 0.218, 0.1605, 0.01219, 0.2918, 0.2353, 0.2568, 0.3522, 0.168, 0.2103, 0.2568, 0.3522, 0.09902, 0.231, 0.168, 0.2103, 0.168, 0.2103, 0.1672, 0.09443, 0.2918, 0.2353, 0.1672, 0.09443, 0.3068, 0.1102, 0.2918, 0.2353, 0.4104, 0.1534, 0.2918, 0.2353, 0.3068, 0.1102, 0.1672, 0.09443, 0.168, 0.2103, 0.0427, 0.1498, 0.168, 0.2103, 0.09902, 0.231, 0.0427, 0.1498, 0.386, 0.3576, 0.2568, 0.3522, 0.2918, 0.2353, 0.4024, 0.2738, 0.2634, 0.2535, 0.3584, 0.1424, 0.1605, 0.01219, 0.1248, 0.218, 0.07735, 0.07374, 0.1248, 0.218, 0.1619, 0.3545, 0.01244, 0.3202, 0.3896, 0.3152, 0.2896, 0.3545, 0.2634, 0.2535, 0.4104, 0.06706, 0.3068, 0.1102, 0.3224, 0.03521, 0.2148, 0.00728, 0.1672, 0.09443, 0.08147, 0.01418, 0.1672, 0.09443, 0.2148, 0.00728, 0.3068, 0.1102, 0.2148, 0.00728, 0.3224, 0.03521, 0.3068, 0.1102, 0.2634, 0.2535, 0.2896, 0.3545, 0.1619, 0.3545, 0.2634, 0.2535, 0.1619, 0.3545, 0.1248, 0.218, 0.3584, 0.1424, 0.2634, 0.2535, 0.1248, 0.218, 0.3584, 0.1424, 0.1248, 0.218, 0.1605, 0.01219, 0.2918, 0.2353, 0.2568, 0.3522, 0.168, 0.2103, 0.2568, 0.3522, 0.09902, 0.231, 0.168, 0.2103, 0.168, 0.2103, 0.1672, 0.09443, 0.2918, 0.2353, 0.1672, 0.09443, 0.3068, 0.1102, 0.2918, 0.2353, 0.01497, 0.1102, 0.2601, 0.2392, 0.003885, 0.2532, 0.01497, 0.1102, 0.2789, 0.1291, 0.2601, 0.2392, 0.5159, 0.1362, 0.5618, 0.2077, 0.2601, 0.2392, 0.2789, 0.1291, 0.5159, 0.1362, 0.2601, 0.2392, 0.6965, 0.07208, 0.7571, 0.3355, 0.5618, 0.2077, 0.5159, 0.1362, 0.6965, 0.07208, 0.5618, 0.2077, 0.3382, 0.2619, 0.1722, 0.1571, 0.7072, 0.004757, 0.7557, 0.2081, 0.3382, 0.2619, 0.7072, 0.004757, 0.07937, 0.3402, 0.01209, 0.2265, 0.1722, 0.1571, 0.3382, 0.2619, 0.07937, 0.3402, 0.1722, 0.1571, 0.1722, 0.1571, 0.01209, 0.2265, 0.1377, 0.003793, 0.4799, 0.348, 0.07937, 0.3402, 0.3382, 0.2619, 0.4799, 0.348, 0.3382, 0.2619, 0.7557, 0.2081, 0.7072, 0.004757, 0.1722, 0.1571, 0.1377, 0.003793, 0.5618, 0.2077, 0.7571, 0.3355, 0.2787, 0.3558, 0.3886, 0.00505, 0.6965, 0.07208, 0.5159, 0.1362, 0.3886, 0.00505, 0.5159, 0.1362, 0.2789, 0.1291, 0.2601, 0.2392, 0.5618, 0.2077, 0.2787, 0.3558, 0.003885, 0.2532, 0.2601, 0.2392, 0.2787, 0.3558, 0.3886, 0.00505, 0.2789, 0.1291, 0.01497, 0.1102, 0.1672, 0.09443, 0.3068, 0.1102, 0.2918, 0.2353, 0.168, 0.2103, 0.1672, 0.09443, 0.2918, 0.2353, 0.2568, 0.3522, 0.09902, 0.231, 0.168, 0.2103, 0.2918, 0.2353, 0.2568, 0.3522, 0.168, 0.2103, 0.3584, 0.1424, 0.1248, 0.218, 0.1605, 0.01219, 0.3584, 0.1424, 0.2634, 0.2535, 0.1248, 0.218, 0.2634, 0.2535, 0.1619, 0.3545, 0.1248, 0.218, 0.2634, 0.2535, 0.2896, 0.3545, 0.1619, 0.3545, 0.2148, 0.00728, 0.3224, 0.03521, 0.3068, 0.1102, 0.1672, 0.09443, 0.2148, 0.00728, 0.3068, 0.1102, 0.2148, 0.00728, 0.1672, 0.09443, 0.08147, 0.01418, 0.4104, 0.06706, 0.3068, 0.1102, 0.3224, 0.03521, 0.3896, 0.3152, 0.2896, 0.3545, 0.2634, 0.2535, 0.1248, 0.218, 0.1619, 0.3545, 0.01244, 0.3202, 0.1605, 0.01219, 0.1248, 0.218, 0.07735, 0.07374, 0.4024, 0.2738, 0.2634, 0.2535, 0.3584, 0.1424, 0.386, 0.3576, 0.2568, 0.3522, 0.2918, 0.2353, 0.168, 0.2103, 0.09902, 0.231, 0.0427, 0.1498, 0.1672, 0.09443, 0.168, 0.2103, 0.0427, 0.1498, 0.4104, 0.1534, 0.2918, 0.2353, 0.3068, 0.1102, 0.4104, 0.1534, 0.2918, 0.2353, 0.3068, 0.1102, 0.1672, 0.09443, 0.168, 0.2103, 0.0427, 0.1498, 0.168, 0.2103, 0.09902, 0.231, 0.0427, 0.1498, 0.386, 0.3576, 0.2568, 0.3522, 0.2918, 0.2353, 0.4024, 0.2738, 0.2634, 0.2535, 0.3584, 0.1424, 0.1605, 0.01219, 0.1248, 0.218, 0.07735, 0.07374, 0.1248, 0.218, 0.1619, 0.3545, 0.01244, 0.3202, 0.3896, 0.3152, 0.2896, 0.3545, 0.2634, 0.2535, 0.4104, 0.06706, 0.3068, 0.1102, 0.3224, 0.03521, 0.2148, 0.00728, 0.1672, 0.09443, 0.08147, 0.01418, 0.1672, 0.09443, 0.2148, 0.00728, 0.3068, 0.1102, 0.2148, 0.00728, 0.3224, 0.03521, 0.3068, 0.1102, 0.2634, 0.2535, 0.2896, 0.3545, 0.1619, 0.3545, 0.2634, 0.2535, 0.1619, 0.3545, 0.1248, 0.218, 0.3584, 0.1424, 0.2634, 0.2535, 0.1248, 0.218, 0.3584, 0.1424, 0.1248, 0.218, 0.1605, 0.01219, 0.2918, 0.2353, 0.2568, 0.3522, 0.168, 0.2103, 0.2568, 0.3522, 0.09902, 0.231, 0.168, 0.2103, 0.168, 0.2103, 0.1672, 0.09443, 0.2918, 0.2353, 0.1672, 0.09443, 0.3068, 0.1102, 0.2918, 0.2353, 0.08561, 0.1459, 0.2476, 0.004491, 0.2106, 0.3512, 0.4492, 0.3624, 0.4661, 0.004491, 0.5938, 0.196, 0.7555, 0.1788, 0.5317, 0.1896, 0.5909, 0.004385, 0.4073, 0.3616, 0.469, 0.2559, 0.6205, 0.3621, 0.4073, 0.3616, 0.2373, 0.2126, 0.469, 0.2559, 0.5317, 0.1896, 0.359, 0.004385, 0.5909, 0.004385, 0.469, 0.2559, 0.2373, 0.2126, 0.359, 0.004385, 0.469, 0.2559, 0.359, 0.004385, 0.5317, 0.1896, 0.6205, 0.3621, 0.469, 0.2559, 0.5317, 0.1896, 0.6205, 0.3621, 0.5317, 0.1896, 0.7555, 0.1788, 0.2106, 0.3512, 0.2476, 0.004491, 0.4661, 0.004491, 0.4661, 0.004491, 0.4492, 0.3624, 0.2106, 0.3512, 0.4661, 0.004491, 0.4492, 0.3624, 0.2106, 0.3512, 0.2106, 0.3512, 0.2476, 0.004491, 0.4661, 0.004491, 0.6205, 0.3621, 0.5317, 0.1896, 0.7555, 0.1788, 0.6205, 0.3621, 0.469, 0.2559, 0.5317, 0.1896, 0.469, 0.2559, 0.359, 0.004385, 0.5317, 0.1896, 0.469, 0.2559, 0.2373, 0.2126, 0.359, 0.004385, 0.5317, 0.1896, 0.359, 0.004385, 0.5909, 0.004385, 0.4073, 0.3616, 0.2373, 0.2126, 0.469, 0.2559, 0.4073, 0.3616, 0.469, 0.2559, 0.6205, 0.3621, 0.7555, 0.1788, 0.5317, 0.1896, 0.5909, 0.004385, 0.4492, 0.3624, 0.4661, 0.004491, 0.5938, 0.196, 0.08561, 0.1459, 0.2476, 0.004491, 0.2106, 0.3512, 0.7665, 0.1632, 0.6029, 0.3343, 0.6834, 0.03924, 0.4215, 0.01534, 0.3628, 0.348, 0.2023, 0.09106, 0.07611, 0.005707, 0.1998, 0.1941, 0.03209, 0.2618, 0.4195, 0.1608, 0.2998, 0.1872, 0.2887, 0.005369, 0.4195, 0.1608, 0.4246, 0.2886, 0.2998, 0.1872, 0.1998, 0.1941, 0.2146, 0.3618, 0.03209, 0.2618, 0.2998, 0.1872, 0.4246, 0.2886, 0.2146, 0.3618, 0.2998, 0.1872, 0.2146, 0.3618, 0.1998, 0.1941, 0.2887, 0.005369, 0.2998, 0.1872, 0.1998, 0.1941, 0.2887, 0.005369, 0.1998, 0.1941, 0.07611, 0.005707, 0.6834, 0.03924, 0.6029, 0.3343, 0.3628, 0.348, 0.3628, 0.348, 0.4215, 0.01534, 0.6834, 0.03924, 0.02314, 0.1582, 0.443, 0.1677, 0.443, 0.3349, 0.02314, 0.3444, 0.2001, 0.07267, 0.62, 0.08221, 0.62, 0.2494, 0.2001, 0.2589, 0.3628, 0.348, 0.4215, 0.01534, 0.6834, 0.03924, 0.6834, 0.03924, 0.6029, 0.3343, 0.3628, 0.348, 0.2887, 0.005369, 0.1998, 0.1941, 0.07611, 0.005707, 0.2887, 0.005369, 0.2998, 0.1872, 0.1998, 0.1941, 0.2998, 0.1872, 0.2146, 0.3618, 0.1998, 0.1941, 0.2998, 0.1872, 0.4246, 0.2886, 0.2146, 0.3618, 0.1998, 0.1941, 0.2146, 0.3618, 0.03209, 0.2618, 0.4195, 0.1608, 0.4246, 0.2886, 0.2998, 0.1872, 0.4195, 0.1608, 0.2998, 0.1872, 0.2887, 0.005369, 0.07611, 0.005707, 0.1998, 0.1941, 0.03209, 0.2618, 0.4215, 0.01534, 0.3628, 0.348, 0.2023, 0.09106, 0.7665, 0.1632, 0.6029, 0.3343, 0.6834, 0.03924, 0.7665, 0.1632, 0.6029, 0.3343, 0.6834, 0.03924, 0.4215, 0.01534, 0.3628, 0.348, 0.2023, 0.09106, 0.07611, 0.005707, 0.1998, 0.1941, 0.03209, 0.2618, 0.4195, 0.1608, 0.2998, 0.1872, 0.2887, 0.005369, 0.4195, 0.1608, 0.4246, 0.2886, 0.2998, 0.1872, 0.1998, 0.1941, 0.2146, 0.3618, 0.03209, 0.2618, 0.2998, 0.1872, 0.4246, 0.2886, 0.2146, 0.3618, 0.2998, 0.1872, 0.2146, 0.3618, 0.1998, 0.1941, 0.2887, 0.005369, 0.2998, 0.1872, 0.1998, 0.1941, 0.2887, 0.005369, 0.1998, 0.1941, 0.07611, 0.005707, 0.6834, 0.03924, 0.6029, 0.3343, 0.3628, 0.348, 0.3628, 0.348, 0.4215, 0.01534, 0.6834, 0.03924, 0.05462, 0.9982, 0.005994, 0.8476, 0.03755, 0.8476, 0.05462, 0.9982, 0.06926, 0.8476, 0.1011, 0.8476, 0.05462, 0.9982, 0.03755, 0.8476, 0.06926, 0.8476, 0.05462, 0.9982, 0.005994, 0.8476, 0.03755, 0.8476, 0.05462, 0.9982, 0.06926, 0.8476, 0.1011, 0.8476, 0.05462, 0.9982, 0.03755, 0.8476, 0.06926, 0.8476, 0.03777, 0.3648, 0.03755, 0.8476, 0.005994, 0.8476, 0.005994, 0.3648, 0.1011, 0.3648, 0.1011, 0.8476, 0.06926, 0.8476, 0.06926, 0.3648, 0.06926, 0.3648, 0.06926, 0.8476, 0.03755, 0.8476, 0.03777, 0.3648, 0.03777, 0.3648, 0.03755, 0.8476, 0.005994, 0.8476, 0.005994, 0.3648, 0.1011, 0.3648, 0.1011, 0.8476, 0.06926, 0.8476, 0.06926, 0.3648, 0.03755, 0.8476, 0.03777, 0.3648, 0.06926, 0.3648, 0.06926, 0.8476, 0.2672, 0.8476, 0.2675, 0.3648, 0.299, 0.3648, 0.299, 0.8476, 0.3307, 0.3648, 0.3307, 0.8476, 0.299, 0.8476, 0.299, 0.3648, 0.2675, 0.3648, 0.2672, 0.8476, 0.2357, 0.8476, 0.2357, 0.3648, 0.299, 0.3648, 0.299, 0.8476, 0.2672, 0.8476, 0.2675, 0.3648, 0.3307, 0.3648, 0.3307, 0.8476, 0.299, 0.8476, 0.299, 0.3648, 0.2675, 0.3648, 0.2672, 0.8476, 0.2357, 0.8476, 0.2357, 0.3648, 0.2843, 0.9982, 0.2672, 0.8476, 0.299, 0.8476, 0.2843, 0.9982, 0.299, 0.8476, 0.3307, 0.8476, 0.2843, 0.9982, 0.2357, 0.8476, 0.2672, 0.8476, 0.2843, 0.9982, 0.2672, 0.8476, 0.299, 0.8476, 0.2843, 0.9982, 0.299, 0.8476, 0.3307, 0.8476, 0.2843, 0.9982, 0.2357, 0.8476, 0.2672, 0.8476, 0.623, 0.9982, 0.5744, 0.8476, 0.6059, 0.8476, 0.623, 0.9982, 0.6376, 0.8476, 0.6694, 0.8476, 0.623, 0.9982, 0.6059, 0.8476, 0.6376, 0.8476, 0.623, 0.9982, 0.5744, 0.8476, 0.6059, 0.8476, 0.623, 0.9982, 0.6376, 0.8476, 0.6694, 0.8476, 0.623, 0.9982, 0.6059, 0.8476, 0.6376, 0.8476, 0.6061, 0.3648, 0.6059, 0.8476, 0.5744, 0.8476, 0.5744, 0.3648, 0.6694, 0.3648, 0.6694, 0.8476, 0.6376, 0.8476, 0.6376, 0.3648, 0.6376, 0.3648, 0.6376, 0.8476, 0.6059, 0.8476, 0.6061, 0.3648, 0.6061, 0.3648, 0.6059, 0.8476, 0.5744, 0.8476, 0.5744, 0.3648, 0.6694, 0.3648, 0.6694, 0.8476, 0.6376, 0.8476, 0.6376, 0.3648, 0.6059, 0.8476, 0.6061, 0.3648, 0.6376, 0.3648, 0.6376, 0.8476, 0.1563, 0.8476, 0.1565, 0.3648, 0.188, 0.3648, 0.188, 0.8476, 0.2198, 0.3648, 0.2198, 0.8476, 0.188, 0.8476, 0.188, 0.3648, 0.1565, 0.3648, 0.1563, 0.8476, 0.1247, 0.8476, 0.1247, 0.3648, 0.188, 0.3648, 0.188, 0.8476, 0.1563, 0.8476, 0.1565, 0.3648, 0.2198, 0.3648, 0.2198, 0.8476, 0.188, 0.8476, 0.188, 0.3648, 0.1565, 0.3648, 0.1563, 0.8476, 0.1247, 0.8476, 0.1247, 0.3648, 0.1734, 0.9982, 0.1563, 0.8476, 0.188, 0.8476, 0.1734, 0.9982, 0.188, 0.8476, 0.2198, 0.8476, 0.1734, 0.9982, 0.1247, 0.8476, 0.1563, 0.8476, 0.1734, 0.9982, 0.1563, 0.8476, 0.188, 0.8476, 0.1734, 0.9982, 0.188, 0.8476, 0.2198, 0.8476, 0.1734, 0.9982, 0.1247, 0.8476, 0.1563, 0.8476, 0.7196, 0.9982, 0.6709, 0.8476, 0.7025, 0.8476, 0.7196, 0.9982, 0.7342, 0.8476, 0.766, 0.8476, 0.7196, 0.9982, 0.7025, 0.8476, 0.7342, 0.8476, 0.7196, 0.9982, 0.6709, 0.8476, 0.7025, 0.8476, 0.7196, 0.9982, 0.7342, 0.8476, 0.766, 0.8476, 0.7196, 0.9982, 0.7025, 0.8476, 0.7342, 0.8476, 0.7027, 0.3648, 0.7025, 0.8476, 0.6709, 0.8476, 0.6709, 0.3648, 0.766, 0.3648, 0.766, 0.8476, 0.7342, 0.8476, 0.7342, 0.3648, 0.7342, 0.3648, 0.7342, 0.8476, 0.7025, 0.8476, 0.7027, 0.3648, 0.7027, 0.3648, 0.7025, 0.8476, 0.6709, 0.8476, 0.6709, 0.3648, 0.766, 0.3648, 0.766, 0.8476, 0.7342, 0.8476, 0.7342, 0.3648, 0.7025, 0.8476, 0.7027, 0.3648, 0.7342, 0.3648, 0.7342, 0.8476, 0.603, 0.8476, 0.6032, 0.3648, 0.6347, 0.3648, 0.6347, 0.8476, 0.6665, 0.3648, 0.6665, 0.8476, 0.6347, 0.8476, 0.6347, 0.3648, 0.3844, 0.3648, 0.3842, 0.8476, 0.3527, 0.8476, 0.3527, 0.3648, 0.4159, 0.3648, 0.4159, 0.8476, 0.3842, 0.8476, 0.3844, 0.3648, 0.4477, 0.3648, 0.4477, 0.8476, 0.4159, 0.8476, 0.4159, 0.3648, 0.6032, 0.3648, 0.603, 0.8476, 0.5714, 0.8476, 0.5714, 0.3648, 0.6201, 0.9982, 0.603, 0.8476, 0.6347, 0.8476, 0.6201, 0.9982, 0.6347, 0.8476, 0.6665, 0.8476, 0.4013, 0.9982, 0.3527, 0.8476, 0.3842, 0.8476, 0.4013, 0.9982, 0.3842, 0.8476, 0.4159, 0.8476, 0.4013, 0.9982, 0.4159, 0.8476, 0.4477, 0.8476, 0.6201, 0.9982, 0.5714, 0.8476, 0.603, 0.8476, 0.3845, 0.9982, 0.4331, 0.8476, 0.4015, 0.8476, 0.3845, 0.9982, 0.3698, 0.8476, 0.338, 0.8476, 0.3845, 0.9982, 0.4015, 0.8476, 0.3698, 0.8476, 0.3845, 0.9982, 0.4331, 0.8476, 0.4015, 0.8476, 0.3845, 0.9982, 0.3698, 0.8476, 0.338, 0.8476, 0.3845, 0.9982, 0.4015, 0.8476, 0.3698, 0.8476, 0.3875, 0.8476, 0.3878, 0.3648, 0.4193, 0.3648, 0.4193, 0.8476, 0.338, 0.3648, 0.338, 0.8476, 0.3698, 0.8476, 0.3698, 0.3648, 0.3698, 0.3648, 0.3698, 0.8476, 0.4015, 0.8476, 0.4013, 0.3648, 0.4013, 0.3648, 0.4015, 0.8476, 0.4331, 0.8476, 0.4331, 0.3648, 0.3243, 0.8476, 0.3243, 0.3648, 0.3561, 0.3648, 0.3561, 0.8476, 0.3878, 0.3648, 0.3875, 0.8476, 0.3561, 0.8476, 0.3561, 0.3648, 0.06949, 0.8476, 0.06928, 0.3648, 0.03778, 0.3648, 0.03778, 0.8476, 0.005994, 0.3648, 0.005994, 0.8476, 0.03778, 0.8476, 0.03778, 0.3648, 0.06928, 0.3648, 0.06949, 0.8476, 0.1011, 0.8476, 0.1011, 0.3648, 0.03778, 0.3648, 0.03778, 0.8476, 0.06949, 0.8476, 0.06928, 0.3648, 0.005994, 0.3648, 0.005994, 0.8476, 0.03778, 0.8476, 0.03778, 0.3648, 0.06928, 0.3648, 0.06949, 0.8476, 0.1011, 0.8476, 0.1011, 0.3648, 0.05242, 0.9982, 0.06949, 0.8476, 0.03778, 0.8476, 0.05242, 0.9982, 0.03778, 0.8476, 0.005994, 0.8476, 0.05242, 0.9982, 0.1011, 0.8476, 0.06949, 0.8476, 0.05242, 0.9982, 0.06949, 0.8476, 0.03778, 0.8476, 0.05242, 0.9982, 0.03778, 0.8476, 0.005994, 0.8476, 0.05242, 0.9982, 0.1011, 0.8476, 0.06949, 0.8476, 0.6124, 0.9982, 0.661, 0.8476, 0.6295, 0.8476, 0.6124, 0.9982, 0.5977, 0.8476, 0.566, 0.8476, 0.6124, 0.9982, 0.6295, 0.8476, 0.5977, 0.8476, 0.6124, 0.9982, 0.661, 0.8476, 0.6295, 0.8476, 0.6124, 0.9982, 0.5977, 0.8476, 0.566, 0.8476, 0.6124, 0.9982, 0.6295, 0.8476, 0.5977, 0.8476, 0.6292, 0.3648, 0.6295, 0.8476, 0.661, 0.8476, 0.661, 0.3648, 0.566, 0.3648, 0.566, 0.8476, 0.5977, 0.8476, 0.5977, 0.3648, 0.5977, 0.3648, 0.5977, 0.8476, 0.6295, 0.8476, 0.6292, 0.3648, 0.6292, 0.3648, 0.6295, 0.8476, 0.661, 0.8476, 0.661, 0.3648, 0.566, 0.3648, 0.566, 0.8476, 0.5977, 0.8476, 0.5977, 0.3648, 0.6295, 0.8476, 0.6292, 0.3648, 0.5977, 0.3648, 0.5977, 0.8476, 0.1661, 0.3648, 0.1659, 0.8476, 0.1344, 0.8476, 0.1344, 0.3648, 0.1026, 0.8476, 0.1026, 0.3648, 0.1344, 0.3648, 0.1344, 0.8476, 0.1796, 0.3648, 0.1798, 0.8476, 0.2114, 0.8476, 0.2114, 0.3648, 0.1481, 0.3648, 0.1481, 0.8476, 0.1798, 0.8476, 0.1796, 0.3648, 0.1163, 0.3648, 0.1163, 0.8476, 0.1481, 0.8476, 0.1481, 0.3648, 0.1659, 0.8476, 0.1661, 0.3648, 0.1976, 0.3648, 0.1976, 0.8476, 0.1628, 0.9982, 0.1798, 0.8476, 0.1481, 0.8476, 0.1628, 0.9982, 0.1481, 0.8476, 0.1163, 0.8476, 0.1628, 0.9982, 0.2114, 0.8476, 0.1798, 0.8476, 0.1628, 0.9982, 0.1798, 0.8476, 0.1481, 0.8476, 0.1628, 0.9982, 0.1481, 0.8476, 0.1163, 0.8476, 0.1628, 0.9982, 0.2114, 0.8476, 0.1798, 0.8476, 0.5014, 0.9982, 0.5501, 0.8476, 0.5185, 0.8476, 0.5014, 0.9982, 0.4868, 0.8476, 0.455, 0.8476, 0.5014, 0.9982, 0.5185, 0.8476, 0.4868, 0.8476, 0.5014, 0.9982, 0.5501, 0.8476, 0.5185, 0.8476, 0.5014, 0.9982, 0.4868, 0.8476, 0.455, 0.8476, 0.5014, 0.9982, 0.5185, 0.8476, 0.4868, 0.8476, 0.5183, 0.3648, 0.5185, 0.8476, 0.5501, 0.8476, 0.5501, 0.3648, 0.4413, 0.8476, 0.4413, 0.3648, 0.473, 0.3648, 0.473, 0.8476, 0.473, 0.8476, 0.473, 0.3648, 0.5048, 0.3648, 0.5045, 0.8476, 0.5045, 0.8476, 0.5048, 0.3648, 0.5363, 0.3648, 0.5363, 0.8476, 0.455, 0.3648, 0.455, 0.8476, 0.4868, 0.8476, 0.4868, 0.3648, 0.5185, 0.8476, 0.5183, 0.3648, 0.4868, 0.3648, 0.4868, 0.8476, 0.7344, 0.8476, 0.7342, 0.3648, 0.7027, 0.3648, 0.7027, 0.8476, 0.6709, 0.3648, 0.6709, 0.8476, 0.7027, 0.8476, 0.7027, 0.3648, 0.7342, 0.3648, 0.7344, 0.8476, 0.766, 0.8476, 0.766, 0.3648, 0.7027, 0.3648, 0.7027, 0.8476, 0.7344, 0.8476, 0.7342, 0.3648, 0.6709, 0.3648, 0.6709, 0.8476, 0.7027, 0.8476, 0.7027, 0.3648, 0.7342, 0.3648, 0.7344, 0.8476, 0.766, 0.8476, 0.766, 0.3648, 0.7174, 0.9982, 0.7344, 0.8476, 0.7027, 0.8476, 0.7174, 0.9982, 0.7027, 0.8476, 0.6709, 0.8476, 0.7174, 0.9982, 0.766, 0.8476, 0.7344, 0.8476, 0.7174, 0.9982, 0.7344, 0.8476, 0.7027, 0.8476, 0.7174, 0.9982, 0.7027, 0.8476, 0.6709, 0.8476, 0.7174, 0.9982, 0.766, 0.8476, 0.7344, 0.8476, 0.7174, 0.9982, 0.766, 0.8476, 0.7344, 0.8476, 0.7174, 0.9982, 0.7027, 0.8476, 0.6709, 0.8476, 0.7174, 0.9982, 0.7344, 0.8476, 0.7027, 0.8476, 0.7174, 0.9982, 0.766, 0.8476, 0.7344, 0.8476, 0.7174, 0.9982, 0.7027, 0.8476, 0.6709, 0.8476, 0.7174, 0.9982, 0.7344, 0.8476, 0.7027, 0.8476, 0.7342, 0.3648, 0.7344, 0.8476, 0.766, 0.8476, 0.766, 0.3648, 0.6709, 0.3648, 0.6709, 0.8476, 0.7027, 0.8476, 0.7027, 0.3648, 0.7027, 0.3648, 0.7027, 0.8476, 0.7344, 0.8476, 0.7342, 0.3648, 0.7342, 0.3648, 0.7344, 0.8476, 0.766, 0.8476, 0.766, 0.3648, 0.6709, 0.3648, 0.6709, 0.8476, 0.7027, 0.8476, 0.7027, 0.3648, 0.7344, 0.8476, 0.7342, 0.3648, 0.7027, 0.3648, 0.7027, 0.8476, 0.5048, 0.3648, 0.5045, 0.8476, 0.473, 0.8476, 0.473, 0.3648, 0.4413, 0.8476, 0.4413, 0.3648, 0.473, 0.3648, 0.473, 0.8476, 0.5183, 0.3648, 0.5185, 0.8476, 0.5501, 0.8476, 0.5501, 0.3648, 0.4868, 0.3648, 0.4868, 0.8476, 0.5185, 0.8476, 0.5183, 0.3648, 0.455, 0.3648, 0.455, 0.8476, 0.4868, 0.8476, 0.4868, 0.3648, 0.5045, 0.8476, 0.5048, 0.3648, 0.5363, 0.3648, 0.5363, 0.8476, 0.5014, 0.9982, 0.5185, 0.8476, 0.4868, 0.8476, 0.5014, 0.9982, 0.4868, 0.8476, 0.455, 0.8476, 0.5014, 0.9982, 0.5501, 0.8476, 0.5185, 0.8476, 0.5014, 0.9982, 0.5185, 0.8476, 0.4868, 0.8476, 0.5014, 0.9982, 0.4868, 0.8476, 0.455, 0.8476, 0.5014, 0.9982, 0.5501, 0.8476, 0.5185, 0.8476, 0.1628, 0.9982, 0.2114, 0.8476, 0.1798, 0.8476, 0.1628, 0.9982, 0.1481, 0.8476, 0.1163, 0.8476, 0.1628, 0.9982, 0.1798, 0.8476, 0.1481, 0.8476, 0.1628, 0.9982, 0.2114, 0.8476, 0.1798, 0.8476, 0.1628, 0.9982, 0.1481, 0.8476, 0.1163, 0.8476, 0.1628, 0.9982, 0.1798, 0.8476, 0.1481, 0.8476, 0.1796, 0.3648, 0.1798, 0.8476, 0.2114, 0.8476, 0.2114, 0.3648, 0.1163, 0.3648, 0.1163, 0.8476, 0.1481, 0.8476, 0.1481, 0.3648, 0.1481, 0.3648, 0.1481, 0.8476, 0.1798, 0.8476, 0.1796, 0.3648, 0.1796, 0.3648, 0.1798, 0.8476, 0.2114, 0.8476, 0.2114, 0.3648, 0.1163, 0.3648, 0.1163, 0.8476, 0.1481, 0.8476, 0.1481, 0.3648, 0.1798, 0.8476, 0.1796, 0.3648, 0.1481, 0.3648, 0.1481, 0.8476, 0.6295, 0.8476, 0.6292, 0.3648, 0.5977, 0.3648, 0.5977, 0.8476, 0.566, 0.3648, 0.566, 0.8476, 0.5977, 0.8476, 0.5977, 0.3648, 0.6292, 0.3648, 0.6295, 0.8476, 0.661, 0.8476, 0.661, 0.3648, 0.5977, 0.3648, 0.5977, 0.8476, 0.6295, 0.8476, 0.6292, 0.3648, 0.566, 0.3648, 0.566, 0.8476, 0.5977, 0.8476, 0.5977, 0.3648, 0.6292, 0.3648, 0.6295, 0.8476, 0.661, 0.8476, 0.661, 0.3648, 0.6124, 0.9982, 0.6295, 0.8476, 0.5977, 0.8476, 0.6124, 0.9982, 0.5977, 0.8476, 0.566, 0.8476, 0.6124, 0.9982, 0.661, 0.8476, 0.6295, 0.8476, 0.6124, 0.9982, 0.6295, 0.8476, 0.5977, 0.8476, 0.6124, 0.9982, 0.5977, 0.8476, 0.566, 0.8476, 0.6124, 0.9982, 0.661, 0.8476, 0.6295, 0.8476, 0.05242, 0.9982, 0.1011, 0.8476, 0.06949, 0.8476, 0.4113, 0.9982, 0.3967, 0.8476, 0.3649, 0.8476, 0.4113, 0.9982, 0.4284, 0.8476, 0.3967, 0.8476, 0.4113, 0.9982, 0.4599, 0.8476, 0.4284, 0.8476, 0.05242, 0.9982, 0.03778, 0.8476, 0.005994, 0.8476, 0.05242, 0.9982, 0.06949, 0.8476, 0.03778, 0.8476, 0.06928, 0.3648, 0.06949, 0.8476, 0.1011, 0.8476, 0.1011, 0.3648, 0.3649, 0.3648, 0.3649, 0.8476, 0.3967, 0.8476, 0.3967, 0.3648, 0.3967, 0.3648, 0.3967, 0.8476, 0.4284, 0.8476, 0.4282, 0.3648, 0.4282, 0.3648, 0.4284, 0.8476, 0.4599, 0.8476, 0.4599, 0.3648, 0.005994, 0.3648, 0.005994, 0.8476, 0.03778, 0.8476, 0.03778, 0.3648, 0.06949, 0.8476, 0.06928, 0.3648, 0.03778, 0.3648, 0.03778, 0.8476, 0.4015, 0.8476, 0.4013, 0.3648, 0.3698, 0.3648, 0.3698, 0.8476, 0.338, 0.3648, 0.338, 0.8476, 0.3698, 0.8476, 0.3698, 0.3648, 0.2907, 0.3648, 0.2909, 0.8476, 0.3224, 0.8476, 0.3224, 0.3648, 0.2592, 0.3648, 0.2592, 0.8476, 0.2909, 0.8476, 0.2907, 0.3648, 0.2274, 0.3648, 0.2274, 0.8476, 0.2592, 0.8476, 0.2592, 0.3648, 0.4013, 0.3648, 0.4015, 0.8476, 0.4331, 0.8476, 0.4331, 0.3648, 0.3845, 0.9982, 0.4015, 0.8476, 0.3698, 0.8476, 0.3845, 0.9982, 0.3698, 0.8476, 0.338, 0.8476, 0.2738, 0.9982, 0.3224, 0.8476, 0.2909, 0.8476, 0.2738, 0.9982, 0.2909, 0.8476, 0.2592, 0.8476, 0.2738, 0.9982, 0.2592, 0.8476, 0.2274, 0.8476, 0.3845, 0.9982, 0.4331, 0.8476, 0.4015, 0.8476, 0.7346, 0.1527, 0.05054, 0.1527, 0.05054, 0.0251, 0.7346, 0.0251, 0.7122, 0.2699, 0.02812, 0.2699, 0.02812, 0.1423, 0.7122, 0.1423, 0.76, 0.2992, 0.1665, 0.2992, 0.1665, 0.02119, 0.76, 0.02119, 0.6273, 0.3565, 0.008298, 0.3565, 0.008298, 0.0665, 0.6273, 0.0665, 0.008298, 0.3565, 0.6273, 0.3565, 0.6273, 0.0665, 0.008298, 0.0665, 0.1665, 0.2992, 0.76, 0.2992, 0.76, 0.02119, 0.1665, 0.02119, 0.3628, 0.348, 0.4215, 0.01534, 0.6834, 0.03924, 0.6834, 0.03924, 0.6029, 0.3343, 0.3628, 0.348, 0.2887, 0.005369, 0.1998, 0.1941, 0.07611, 0.005707, 0.2887, 0.005369, 0.2998, 0.1872, 0.1998, 0.1941, 0.2998, 0.1872, 0.2146, 0.3618, 0.1998, 0.1941, 0.2998, 0.1872, 0.4246, 0.2886, 0.2146, 0.3618, 0.1998, 0.1941, 0.2146, 0.3618, 0.03209, 0.2618, 0.4195, 0.1608, 0.4246, 0.2886, 0.2998, 0.1872, 0.4195, 0.1608, 0.2998, 0.1872, 0.2887, 0.005369, 0.07611, 0.005707, 0.1998, 0.1941, 0.03209, 0.2618, 0.4215, 0.01534, 0.3628, 0.348, 0.2023, 0.09106, 0.7665, 0.1632, 0.6029, 0.3343, 0.6834, 0.03924, 0.6295, 0.8476, 0.6292, 0.3648, 0.5977, 0.3648, 0.5977, 0.8476, 0.566, 0.3648, 0.566, 0.8476, 0.5977, 0.8476, 0.5977, 0.3648, 0.6292, 0.3648, 0.6295, 0.8476, 0.661, 0.8476, 0.661, 0.3648, 0.5977, 0.3648, 0.5977, 0.8476, 0.6295, 0.8476, 0.6292, 0.3648, 0.566, 0.3648, 0.566, 0.8476, 0.5977, 0.8476, 0.5977, 0.3648, 0.6292, 0.3648, 0.6295, 0.8476, 0.661, 0.8476, 0.661, 0.3648, 0.6124, 0.9982, 0.6295, 0.8476, 0.5977, 0.8476, 0.6124, 0.9982, 0.5977, 0.8476, 0.566, 0.8476, 0.6124, 0.9982, 0.661, 0.8476, 0.6295, 0.8476, 0.6124, 0.9982, 0.6295, 0.8476, 0.5977, 0.8476, 0.6124, 0.9982, 0.5977, 0.8476, 0.566, 0.8476, 0.6124, 0.9982, 0.661, 0.8476, 0.6295, 0.8476, 0.1734, 0.9982, 0.1247, 0.8476, 0.1563, 0.8476, 0.1734, 0.9982, 0.188, 0.8476, 0.2198, 0.8476, 0.1734, 0.9982, 0.1563, 0.8476, 0.188, 0.8476, 0.1734, 0.9982, 0.1247, 0.8476, 0.1563, 0.8476, 0.1734, 0.9982, 0.188, 0.8476, 0.2198, 0.8476, 0.1734, 0.9982, 0.1563, 0.8476, 0.188, 0.8476, 0.1565, 0.3648, 0.1563, 0.8476, 0.1247, 0.8476, 0.1247, 0.3648, 0.2198, 0.3648, 0.2198, 0.8476, 0.188, 0.8476, 0.188, 0.3648, 0.188, 0.3648, 0.188, 0.8476, 0.1563, 0.8476, 0.1565, 0.3648, 0.1565, 0.3648, 0.1563, 0.8476, 0.1247, 0.8476, 0.1247, 0.3648, 0.2198, 0.3648, 0.2198, 0.8476, 0.188, 0.8476, 0.188, 0.3648, 0.1563, 0.8476, 0.1565, 0.3648, 0.188, 0.3648, 0.188, 0.8476, 0.3878, 0.3648, 0.3875, 0.8476, 0.3561, 0.8476, 0.3561, 0.3648, 0.3243, 0.8476, 0.3243, 0.3648, 0.3561, 0.3648, 0.3561, 0.8476, 0.4013, 0.3648, 0.4015, 0.8476, 0.4331, 0.8476, 0.4331, 0.3648, 0.3698, 0.3648, 0.3698, 0.8476, 0.4015, 0.8476, 0.4013, 0.3648, 0.338, 0.3648, 0.338, 0.8476, 0.3698, 0.8476, 0.3698, 0.3648, 0.3875, 0.8476, 0.3878, 0.3648, 0.4193, 0.3648, 0.4193, 0.8476, 0.3845, 0.9982, 0.4015, 0.8476, 0.3698, 0.8476, 0.3845, 0.9982, 0.3698, 0.8476, 0.338, 0.8476, 0.3845, 0.9982, 0.4331, 0.8476, 0.4015, 0.8476, 0.3845, 0.9982, 0.4015, 0.8476, 0.3698, 0.8476, 0.3845, 0.9982, 0.3698, 0.8476, 0.338, 0.8476, 0.3845, 0.9982, 0.4331, 0.8476, 0.4015, 0.8476, 0.7665, 0.1632, 0.6029, 0.3343, 0.6834, 0.03924, 0.4215, 0.01534, 0.3628, 0.348, 0.2023, 0.09106, 0.07611, 0.005707, 0.1998, 0.1941, 0.03209, 0.2618, 0.4195, 0.1608, 0.2998, 0.1872, 0.2887, 0.005369, 0.4195, 0.1608, 0.4246, 0.2886, 0.2998, 0.1872, 0.1998, 0.1941, 0.2146, 0.3618, 0.03209, 0.2618, 0.2998, 0.1872, 0.4246, 0.2886, 0.2146, 0.3618, 0.2998, 0.1872, 0.2146, 0.3618, 0.1998, 0.1941, 0.2887, 0.005369, 0.2998, 0.1872, 0.1998, 0.1941, 0.2887, 0.005369, 0.1998, 0.1941, 0.07611, 0.005707, 0.6834, 0.03924, 0.6029, 0.3343, 0.3628, 0.348, 0.3628, 0.348, 0.4215, 0.01534, 0.6834, 0.03924, 0.3628, 0.348, 0.4215, 0.01534, 0.6834, 0.03924, 0.6834, 0.03924, 0.6029, 0.3343, 0.3628, 0.348, 0.2887, 0.005369, 0.1998, 0.1941, 0.07611, 0.005707, 0.2887, 0.005369, 0.2998, 0.1872, 0.1998, 0.1941, 0.2998, 0.1872, 0.2146, 0.3618, 0.1998, 0.1941, 0.2998, 0.1872, 0.4246, 0.2886, 0.2146, 0.3618, 0.1998, 0.1941, 0.2146, 0.3618, 0.03209, 0.2618, 0.4195, 0.1608, 0.4246, 0.2886, 0.2998, 0.1872, 0.4195, 0.1608, 0.2998, 0.1872, 0.2887, 0.005369, 0.07611, 0.005707, 0.1998, 0.1941, 0.03209, 0.2618, 0.4215, 0.01534, 0.3628, 0.348, 0.2023, 0.09106, 0.7665, 0.1632, 0.6029, 0.3343, 0.6834, 0.03924, 0.7665, 0.1632, 0.6029, 0.3343, 0.6834, 0.03924, 0.4215, 0.01534, 0.3628, 0.348, 0.2023, 0.09106, 0.07611, 0.005707, 0.1998, 0.1941, 0.03209, 0.2618, 0.4195, 0.1608, 0.2998, 0.1872, 0.2887, 0.005369, 0.4195, 0.1608, 0.4246, 0.2886, 0.2998, 0.1872, 0.1998, 0.1941, 0.2146, 0.3618, 0.03209, 0.2618, 0.2998, 0.1872, 0.4246, 0.2886, 0.2146, 0.3618, 0.2998, 0.1872, 0.2146, 0.3618, 0.1998, 0.1941, 0.2887, 0.005369, 0.2998, 0.1872, 0.1998, 0.1941, 0.2887, 0.005369, 0.1998, 0.1941, 0.07611, 0.005707, 0.6834, 0.03924, 0.6029, 0.3343, 0.3628, 0.348, 0.3628, 0.348, 0.4215, 0.01534, 0.6834, 0.03924, 0.05242, 0.9982, 0.1011, 0.8476, 0.06949, 0.8476, 0.05242, 0.9982, 0.03778, 0.8476, 0.005994, 0.8476, 0.05242, 0.9982, 0.06949, 0.8476, 0.03778, 0.8476, 0.05242, 0.9982, 0.1011, 0.8476, 0.06949, 0.8476, 0.05242, 0.9982, 0.03778, 0.8476, 0.005994, 0.8476, 0.05242, 0.9982, 0.06949, 0.8476, 0.03778, 0.8476, 0.06928, 0.3648, 0.06949, 0.8476, 0.1011, 0.8476, 0.1011, 0.3648, 0.005994, 0.3648, 0.005994, 0.8476, 0.03778, 0.8476, 0.03778, 0.3648, 0.03778, 0.3648, 0.03778, 0.8476, 0.06949, 0.8476, 0.06928, 0.3648, 0.06928, 0.3648, 0.06949, 0.8476, 0.1011, 0.8476, 0.1011, 0.3648, 0.005994, 0.3648, 0.005994, 0.8476, 0.03778, 0.8476, 0.03778, 0.3648, 0.06949, 0.8476, 0.06928, 0.3648, 0.03778, 0.3648, 0.03778, 0.8476, 0.03755, 0.8476, 0.03777, 0.3648, 0.06926, 0.3648, 0.06926, 0.8476, 0.1011, 0.3648, 0.1011, 0.8476, 0.06926, 0.8476, 0.06926, 0.3648, 0.03777, 0.3648, 0.03755, 0.8476, 0.005994, 0.8476, 0.005994, 0.3648, 0.06926, 0.3648, 0.06926, 0.8476, 0.03755, 0.8476, 0.03777, 0.3648, 0.1011, 0.3648, 0.1011, 0.8476, 0.06926, 0.8476, 0.06926, 0.3648, 0.03777, 0.3648, 0.03755, 0.8476, 0.005994, 0.8476, 0.005994, 0.3648, 0.05462, 0.9982, 0.03755, 0.8476, 0.06926, 0.8476, 0.05462, 0.9982, 0.06926, 0.8476, 0.1011, 0.8476, 0.05462, 0.9982, 0.005994, 0.8476, 0.03755, 0.8476, 0.05462, 0.9982, 0.03755, 0.8476, 0.06926, 0.8476, 0.05462, 0.9982, 0.06926, 0.8476, 0.1011, 0.8476, 0.05462, 0.9982, 0.005994, 0.8476, 0.03755, 0.8476, 0.5048, 0.9982, 0.4562, 0.8476, 0.4877, 0.8476, 0.2861, 0.9982, 0.3007, 0.8476, 0.3325, 0.8476, 0.2861, 0.9982, 0.269, 0.8476, 0.3007, 0.8476, 0.2861, 0.9982, 0.2374, 0.8476, 0.269, 0.8476, 0.5048, 0.9982, 0.5195, 0.8476, 0.5512, 0.8476, 0.5048, 0.9982, 0.4877, 0.8476, 0.5195, 0.8476, 0.488, 0.3648, 0.4877, 0.8476, 0.4562, 0.8476, 0.4562, 0.3648, 0.3325, 0.3648, 0.3325, 0.8476, 0.3007, 0.8476, 0.3007, 0.3648, 0.3007, 0.3648, 0.3007, 0.8476, 0.269, 0.8476, 0.2692, 0.3648, 0.2692, 0.3648, 0.269, 0.8476, 0.2374, 0.8476, 0.2374, 0.3648, 0.5512, 0.3648, 0.5512, 0.8476, 0.5195, 0.8476, 0.5195, 0.3648, 0.4877, 0.8476, 0.488, 0.3648, 0.5195, 0.3648, 0.5195, 0.8476, 0.6977, 0.8476, 0.6979, 0.3648, 0.7294, 0.3648, 0.7294, 0.8476, 0.7612, 0.3648, 0.7612, 0.8476, 0.7294, 0.8476, 0.7294, 0.3648, 0.6979, 0.3648, 0.6977, 0.8476, 0.6661, 0.8476, 0.6661, 0.3648, 0.7294, 0.3648, 0.7294, 0.8476, 0.6977, 0.8476, 0.6979, 0.3648, 0.7612, 0.3648, 0.7612, 0.8476, 0.7294, 0.8476, 0.7294, 0.3648, 0.6979, 0.3648, 0.6977, 0.8476, 0.6661, 0.8476, 0.6661, 0.3648, 0.7148, 0.9982, 0.6977, 0.8476, 0.7294, 0.8476, 0.7148, 0.9982, 0.7294, 0.8476, 0.7612, 0.8476, 0.7148, 0.9982, 0.6661, 0.8476, 0.6977, 0.8476, 0.7148, 0.9982, 0.6977, 0.8476, 0.7294, 0.8476, 0.7148, 0.9982, 0.7294, 0.8476, 0.7612, 0.8476, 0.7148, 0.9982, 0.6661, 0.8476, 0.6977, 0.8476, 0.2029, 0.1623, 0.2345, 0.02589, 0.3786, 0.1234, 0.2913, 0.3376, 0.1784, 0.2504, 0.3752, 0.2344, 0.4638, 0.3518, 0.3752, 0.2344, 0.5827, 0.2569, 0.3786, 0.1234, 0.5147, 0.002017, 0.6001, 0.127, 0.08816, 0.03364, 0.2345, 0.02589, 0.2029, 0.1623, 0.03609, 0.2678, 0.003488, 0.1333, 0.1784, 0.2504, 0.003488, 0.1333, 0.08816, 0.03364, 0.2029, 0.1623, 0.003488, 0.1333, 0.2029, 0.1623, 0.1784, 0.2504, 0.3752, 0.2344, 0.3786, 0.1234, 0.5827, 0.2569, 0.3786, 0.1234, 0.6001, 0.127, 0.5827, 0.2569, 0.1784, 0.2504, 0.2029, 0.1623, 0.3752, 0.2344, 0.2029, 0.1623, 0.3786, 0.1234, 0.3752, 0.2344, 0.1824, 0.246, 0.3284, 0.02238, 0.4237, 0.1129, 0.2856, 0.3314, 0.1824, 0.246, 0.4237, 0.1129, 0.5343, 0.03637, 0.6901, 0.2549, 0.551, 0.3314, 0.4237, 0.1129, 0.5343, 0.03637, 0.551, 0.3314, 0.1327, 0.02556, 0.2577, 0.2711, 0.1327, 0.2823, 0.1327, 0.02556, 0.2779, 0.03212, 0.2577, 0.2711, 0.4202, 0.2592, 0.551, 0.3314, 0.2856, 0.3314, 0.2779, 0.03212, 0.4059, 0.1407, 0.2577, 0.2711, 0.5343, 0.03637, 0.7505, 0.08171, 0.6901, 0.2549, 0.4202, 0.2592, 0.4237, 0.1129, 0.551, 0.3314, 0.4202, 0.2592, 0.2856, 0.3314, 0.4237, 0.1129, 0.1824, 0.246, 0.1139, 0.04669, 0.3284, 0.02238, 0.4642, 0.212, 0.3299, 0.3517, 0.2803, 0.2108, 0.3516, 0.008305, 0.4707, 0.103, 0.2605, 0.1172, 0.1133, 0.07015, 0.2605, 0.1172, 0.06889, 0.2237, 0.2803, 0.2108, 0.3299, 0.3517, 0.1579, 0.3528, 0.6671, 0.2605, 0.5571, 0.3565, 0.4642, 0.212, 0.5996, 0.02204, 0.6917, 0.1364, 0.4707, 0.103, 0.6917, 0.1364, 0.6671, 0.2605, 0.4642, 0.212, 0.6917, 0.1364, 0.4642, 0.212, 0.4707, 0.103, 0.2605, 0.1172, 0.2803, 0.2108, 0.06889, 0.2237, 0.2803, 0.2108, 0.1579, 0.3528, 0.06889, 0.2237, 0.4707, 0.103, 0.4642, 0.212, 0.2605, 0.1172, 0.4642, 0.212, 0.2803, 0.2108, 0.2605, 0.1172, 0.4642, 0.212, 0.2803, 0.2108, 0.2605, 0.1172, 0.4707, 0.103, 0.4642, 0.212, 0.2605, 0.1172, 0.2803, 0.2108, 0.1579, 0.3528, 0.06889, 0.2237, 0.2605, 0.1172, 0.2803, 0.2108, 0.06889, 0.2237, 0.6917, 0.1364, 0.4642, 0.212, 0.4707, 0.103, 0.6917, 0.1364, 0.6671, 0.2605, 0.4642, 0.212, 0.5996, 0.02204, 0.6917, 0.1364, 0.4707, 0.103, 0.6671, 0.2605, 0.5571, 0.3565, 0.4642, 0.212, 0.2803, 0.2108, 0.3299, 0.3517, 0.1579, 0.3528, 0.1133, 0.07015, 0.2605, 0.1172, 0.06889, 0.2237, 0.3516, 0.008305, 0.4707, 0.103, 0.2605, 0.1172, 0.4642, 0.212, 0.3299, 0.3517, 0.2803, 0.2108])
me_straight.materials.append(mat_material)
me_straight.use_remesh_preserve_volume = False
me_straight.use_remesh_preserve_attributes = False
me_straight.use_mirror_vertex_groups = False
me_straight.update()

# ---- objects
ob_cylinder_001 = bpy.data.objects.new('Cylinder.001', me_cylinder_002)
ob_origin = bpy.data.objects.new('origin', None)
ob_wall_turf04 = bpy.data.objects.new('wall_turf04', None)
ob_wall_turf04_pivot_002 = bpy.data.objects.new('wall_turf04-Pivot.002', me_wall_turf04mesh_003)
ob_wall_turf04_pivot_001 = bpy.data.objects.new('wall_turf04-Pivot.001', me_wall_turf04mesh_002)
ob_long = bpy.data.objects.new('long', me_straight)

# ---- transforms, parenting, visibility, modifiers, constraints
ob_cylinder_001.location = (0.0, 0.0, 0.0)
ob_cylinder_001.scale = (6.0, 6.0, 1.0)
ob_cylinder_001.hide_viewport = True
ob_cylinder_001.lineart.crease_threshold = 0.0
ob_origin.location = (0.0, 0.0, 0.0)
ob_origin.empty_image_offset = (0.0, 0.0)
ob_origin.lineart.crease_threshold = 0.0
ob_wall_turf04.location = (0.0, 0.0, 0.0)
ob_wall_turf04.empty_image_offset = (0.0, 0.0)
ob_wall_turf04.hide_viewport = True
ob_wall_turf04.lineart.crease_threshold = 0.0
ob_wall_turf04_pivot_002.parent = ob_wall_turf04
ob_wall_turf04_pivot_002.location = (0.0, -2.897, -0.4954)
ob_wall_turf04_pivot_002.scale = (0.7, 0.7, 0.7)
ob_wall_turf04_pivot_002.lineart.crease_threshold = 0.0
ob_wall_turf04_pivot_001.parent = ob_wall_turf04
ob_wall_turf04_pivot_001.location = (0.0, -2.897, -0.4954)
ob_wall_turf04_pivot_001.scale = (0.7, 0.7, 0.7)
ob_wall_turf04_pivot_001.hide_viewport = True
ob_wall_turf04_pivot_001.lineart.crease_threshold = 0.0
ob_long.location = (0.0, -2.496, 1.908)
ob_long.lineart.crease_threshold = 0.0

# ---- collection membership
col_collection_1.objects.link(ob_cylinder_001)
col_collection_1.objects.link(ob_origin)
col_collection_1.objects.link(ob_wall_turf04)
col_collection_1.objects.link(ob_wall_turf04_pivot_002)
col_collection_1.objects.link(ob_wall_turf04_pivot_001)
col_collection_1.objects.link(ob_long)

# ---- scene / render settings (as saved in the file)
scene.frame_start = 1; scene.frame_end = 250; scene.frame_set(1)
scene.render.engine = 'CYCLES'
scene.render.resolution_percentage = 50
scene.render.dither_intensity = 0.0
scene.cycles.use_denoising = False
scene.cycles.samples = 10
scene.cycles.sampling_pattern = 'TABULATED_SOBOL'
scene.cycles.light_sampling_threshold = 0.0
scene.cycles.use_adaptive_sampling = False
scene.cycles.use_light_tree = False
scene.cycles.blur_glossy = 0.0
scene.cycles.pixel_filter_type = 'GAUSSIAN'
scene.cycles.sample_clamp_indirect = 0.0
scene.view_settings.view_transform = 'Standard'
bpy.context.view_layer.update()

# ---- added for rendering (the .blend has no active camera and no usable light): camera, sun
cam_auto = bpy.data.cameras.new('AutoCamera')
cam_auto.lens = 50.0
cam_auto.sensor_width = 36.0
cam_auto.clip_end = 1000.0
ob_auto_camera = bpy.data.objects.new('AutoCamera', cam_auto)
scene.collection.objects.link(ob_auto_camera)
ob_auto_camera.location = (45.5542, -51.053, 40.2501)
ob_auto_camera.rotation_euler = (1.09748, -7.21219e-08, 0.694738)
scene.camera = ob_auto_camera
light_auto_sun = bpy.data.lights.new('AutoSun', 'SUN')
light_auto_sun.energy = 3.0
light_auto_sun.angle = 0.0523599
ob_auto_sun = bpy.data.objects.new('AutoSun', light_auto_sun)
scene.collection.objects.link(ob_auto_sun)
ob_auto_sun.rotation_euler = (0.872665, 0.174533, 0.523599)
bpy.context.view_layer.update()

